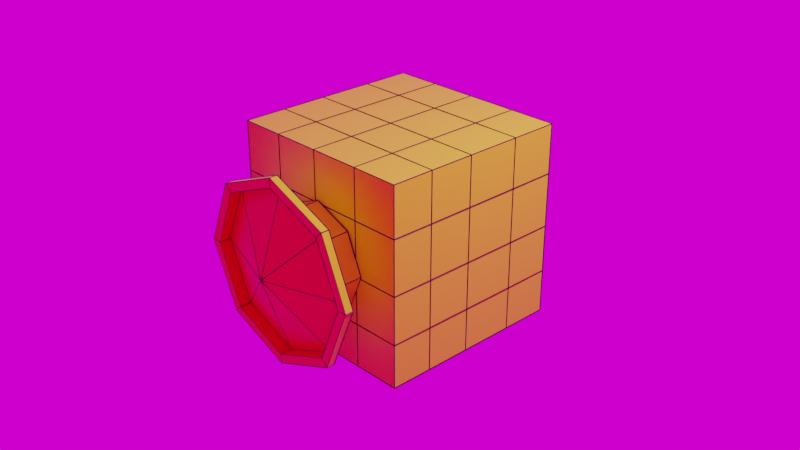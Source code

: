 # Source: forme-3.blend  (saved by Blender 3.5.10; exported with 4.5.12 LTS)
import bpy
from mathutils import Matrix  # noqa: F401  (used for matrix-valued properties, if any)

bpy.ops.wm.read_factory_settings(use_empty=True)
scene = bpy.context.scene
scene.name = 'Scene'

# ---- collections
col_collection = bpy.data.collections.new('Collection'); scene.collection.children.link(col_collection)

# ---- images (referenced by path relative to the original .blend; pixels are not part of the script)
import os
ASSET_DIR = os.environ.get("B2B_ASSET_DIR", "")  # directory of the original .blend (textures are referenced by path, not embedded)
HERE = os.path.dirname(os.path.abspath(__file__))  # packed textures are extracted next to this script under _unpacked/

def load_image(name, relpath, width, height, colorspace="sRGB"):
    """Load a texture the original file referenced (path relative to the .blend, or extracted next to this script)."""
    p = next((c for c in (os.path.join(HERE, relpath), os.path.join(ASSET_DIR, relpath)) if relpath and os.path.exists(c)), "")
    if p:
        img = bpy.data.images.load(p, check_existing=True)
        img.name = name
    else:  # same state as the original file: an image datablock whose file is absent (Cycles renders it pink)
        img = bpy.data.images.new(name, width, height)
        img.source = "FILE"
        img.filepath = "//" + (relpath or name)
    img.colorspace_settings.name = colorspace
    return img
img_environment_verge3d_hdr = load_image('environment verge3d.hdr', 'environment verge3d.hdr', 1024, 1024, 'Linear Rec.709')

# ---- materials (node trees are filled in below, after node groups)
mat_cube_cut = bpy.data.materials.new('cube.cut')
mat_cube_cut.use_transparent_shadow = False
mat_cubeopaque_22 = bpy.data.materials.new('cubeopaque 22')
mat_cubeopaque_22.use_transparent_shadow = False

# ---- material node trees
mat_cube_cut.use_nodes = True; mat_cube_cut.node_tree.nodes.clear()
_N = mat_cube_cut.node_tree.nodes; _L = mat_cube_cut.node_tree.links
n0 = _N.new('ShaderNodeBsdfPrincipled'); n0.name = 'Principled BSDF'; n0.location = (10, 300)
n0.distribution = 'GGX'
n0.subsurface_method = 'RANDOM_WALK_SKIN'
n0.inputs[0].default_value = (0.8, 0.7959, 0.003092, 1.0)
n0.inputs[3].default_value = 1.45
n0.inputs[27].default_value = (0.0, 0.0, 0.0, 1.0)
n0.inputs[28].default_value = 1.0
n1 = _N.new('ShaderNodeOutputMaterial'); n1.name = 'Material Output'; n1.location = (300, 300)
_L.new(n0.outputs[0], n1.inputs[0])
n1.is_active_output = True
mat_cubeopaque_22.use_nodes = True; mat_cubeopaque_22.node_tree.nodes.clear()
_N = mat_cubeopaque_22.node_tree.nodes; _L = mat_cubeopaque_22.node_tree.links
n0 = _N.new('ShaderNodeBsdfPrincipled'); n0.name = 'Principled BSDF'; n0.location = (10, 300)
n0.distribution = 'GGX'
n0.subsurface_method = 'RANDOM_WALK_SKIN'
n0.inputs[0].default_value = (0.0002394, 0.0004285, 0.0005154, 1.0)
n0.inputs[3].default_value = 1.45
n0.inputs[27].default_value = (0.0, 0.0, 0.0, 1.0)
n0.inputs[28].default_value = 1.0
n1 = _N.new('ShaderNodeOutputMaterial'); n1.name = 'Material Output'; n1.location = (300, 300)
_L.new(n0.outputs[0], n1.inputs[0])
n1.is_active_output = True

# ---- world
world_world = bpy.data.worlds.new('World'); scene.world = world_world
world_world.use_nodes = True; world_world.node_tree.nodes.clear()
_N = world_world.node_tree.nodes; _L = world_world.node_tree.links
n0 = _N.new('ShaderNodeOutputWorld'); n0.name = 'World Output'; n0.location = (300, 300)
n1 = _N.new('ShaderNodeBackground'); n1.name = 'Background'; n1.location = (10, 300)
n2 = _N.new('ShaderNodeTexImage'); n2.name = 'Image Texture'; n2.location = (-280, 280)
n2.image = img_environment_verge3d_hdr
_L.new(n1.outputs[0], n0.inputs[0])
_L.new(n2.outputs[0], n1.inputs[0])
n0.is_active_output = True
world_world.color = (0.05088, 0.05088, 0.05088)
world_world.use_sun_shadow = False
world_world.sun_shadow_jitter_overblur = 0.0

# ---- cameras
cam_camera = bpy.data.cameras.new('Camera')
cam_camera.clip_end = 100.0
cam_camera.ortho_scale = 7.314

# ---- lights
light_light = bpy.data.lights.new('Light', 'POINT')
light_light.transmission_factor = 0.0
light_light.energy = 1000.0
light_light.shadow_soft_size = 0.1
light_light.shadow_maximum_resolution = 0.006
light_light.use_absolute_resolution = True

# ---- meshes
me_cube_001 = bpy.data.meshes.new('Cube.001')
me_cube_001.from_pydata([(-1.0, -1.0, -1.0), (-1.0, -1.0, 1.0), (-1.0, 1.0, -1.0), (-1.0, 1.0, 1.0), (1.0, -1.0, -1.0), (1.0, -1.0, 1.0), (1.0, 1.0, -1.0), (1.0, 1.0, 1.0), (-0.5319, 1.0, -1.0), (-0.5319, 1.0, 1.0), (-0.5319, -1.0, -1.0), (-0.5319, -1.0, 1.0), (-0.03191, 1.0, 1.0), (-0.03191, -1.0, -1.0), (-0.03191, 1.0, -1.0), (-0.03191, -1.0, 1.0), (0.5055, 1.0, 1.0), (0.5055, -1.0, -1.0), (0.5055, 1.0, -1.0), (0.5055, -1.0, 1.0), (-1.0, -1.0, 0.495), (-1.0, 1.0, 0.495), (1.0, 1.0, 0.495), (1.0, -1.0, 0.495), (-0.5319, -1.0, 0.495), (-0.5319, 1.0, 0.495), (-0.03191, -1.0, 0.495), (-0.03191, 1.0, 0.495), (0.5055, -1.0, 0.495), (0.5055, 1.0, 0.495), (-1.0, 1.0, -0.05989), (1.0, 1.0, -0.05989), (1.0, -1.0, -0.05989), (-0.5319, -1.0, -0.05989), (-0.5319, 1.0, -0.05989), (-0.03191, -1.0, -0.05989), (-0.03191, 1.0, -0.05989), (0.5055, -1.0, -0.05989), (0.5055, 1.0, -0.05989), (-1.0, -1.0, -0.05989), (-1.0, 1.0, -0.5503), (1.0, 1.0, -0.5503), (1.0, -1.0, -0.5503), (-0.5319, -1.0, -0.5503), (-0.5319, 1.0, -0.5503), (-0.03191, -1.0, -0.5503), (-0.03191, 1.0, -0.5503), (0.5055, -1.0, -0.5503), (0.5055, 1.0, -0.5503), (-1.0, -1.0, -0.5503), (-1.0, 0.4956, -1.0), (-1.0, 0.4956, 1.0), (1.0, 0.4956, -1.0), (1.0, 0.4956, 1.0), (-0.5319, 0.4956, 1.0), (-0.5319, 0.4956, -1.0), (-0.03191, 0.4956, 1.0), (-0.03191, 0.4956, -1.0), (0.5055, 0.4956, 1.0), (0.5055, 0.4956, -1.0), (1.0, 0.4956, 0.495), (-1.0, 0.4956, 0.495), (-1.0, 0.4956, -0.05989), (1.0, 0.4956, -0.05989), (1.0, 0.4956, -0.5503), (-1.0, 0.4956, -0.5503), (-1.0, -0.0804, -1.0), (1.0, -0.0804, 1.0), (-0.5319, -0.0804, 1.0), (-0.5319, -0.0804, -1.0), (-0.03191, -0.0804, 1.0), (-0.03191, -0.0804, -1.0), (0.5055, -0.0804, 1.0), (0.5055, -0.0804, -1.0), (1.0, -0.0804, 0.495), (1.0, -0.0804, -0.05989), (1.0, -0.0804, -0.5503), (-1.0, -0.0804, 1.0), (1.0, -0.0804, -1.0), (-1.0, -0.0804, 0.495), (-1.0, -0.0804, -0.05989), (-1.0, -0.0804, -0.5503), (-1.0, -0.5602, -1.0), (1.0, -0.5602, 1.0), (-0.5319, -0.5602, 1.0), (-0.5319, -0.5602, -1.0), (-0.03191, -0.5602, 1.0), (-0.03191, -0.5602, -1.0), (0.5055, -0.5602, 1.0), (0.5055, -0.5602, -1.0), (1.0, -0.5602, 0.495), (1.0, -0.5602, -0.05989), (1.0, -0.5602, -0.5503), (-1.0, -0.5602, 1.0), (1.0, -0.5602, -1.0), (-1.0, -0.5602, 0.495), (-1.0, -0.5602, -0.05989), (-1.0, -0.5602, -0.5503)], [], [(61, 51, 3, 21), (29, 16, 7, 22), (90, 83, 5, 23), (24, 11, 1, 20), (89, 94, 4, 17), (84, 93, 1, 11), (86, 84, 11, 15), (82, 85, 10, 0), (26, 15, 11, 24), (21, 3, 9, 25), (28, 19, 15, 26), (88, 86, 15, 19), (85, 87, 13, 10), (25, 9, 12, 27), (83, 88, 19, 5), (23, 5, 19, 28), (87, 89, 17, 13), (27, 12, 16, 29), (36, 27, 29, 38), (32, 23, 28, 37), (34, 25, 27, 36), (37, 28, 26, 35), (30, 21, 25, 34), (35, 26, 24, 33), (33, 24, 20, 39), (91, 90, 23, 32), (38, 29, 22, 31), (62, 61, 21, 30), (65, 62, 30, 40), (48, 38, 31, 41), (92, 91, 32, 42), (43, 33, 39, 49), (45, 35, 33, 43), (40, 30, 34, 44), (47, 37, 35, 45), (44, 34, 36, 46), (42, 32, 37, 47), (46, 36, 38, 48), (14, 46, 48, 18), (4, 42, 47, 17), (8, 44, 46, 14), (17, 47, 45, 13), (2, 40, 44, 8), (13, 45, 43, 10), (10, 43, 49, 0), (94, 92, 42, 4), (18, 48, 41, 6), (50, 65, 40, 2), (66, 81, 65, 50), (6, 41, 64, 52), (41, 31, 63, 64), (81, 80, 62, 65), (80, 79, 61, 62), (31, 22, 60, 63), (14, 18, 59, 57), (7, 16, 58, 53), (8, 14, 57, 55), (16, 12, 56, 58), (2, 8, 55, 50), (12, 9, 54, 56), (9, 3, 51, 54), (18, 6, 52, 59), (22, 7, 53, 60), (79, 77, 51, 61), (95, 93, 77, 79), (96, 95, 79, 80), (97, 96, 80, 81), (82, 97, 81, 66), (52, 64, 76, 78), (64, 63, 75, 76), (63, 60, 74, 75), (57, 59, 73, 71), (53, 58, 72, 67), (55, 57, 71, 69), (58, 56, 70, 72), (50, 55, 69, 66), (56, 54, 68, 70), (54, 51, 77, 68), (59, 52, 78, 73), (60, 53, 67, 74), (0, 49, 97, 82), (49, 39, 96, 97), (39, 20, 95, 96), (20, 1, 93, 95), (78, 76, 92, 94), (76, 75, 91, 92), (75, 74, 90, 91), (71, 73, 89, 87), (67, 72, 88, 83), (69, 71, 87, 85), (72, 70, 86, 88), (66, 69, 85, 82), (70, 68, 84, 86), (68, 77, 93, 84), (73, 78, 94, 89), (74, 67, 83, 90)])
_uv = me_cube_001.uv_layers.new(name='UVMap')
_uv.uv.foreach_set('vector', [0.5619, 0.187, 0.625, 0.187, 0.625, 0.25, 0.5619, 0.25, 0.5619, 0.4382, 0.625, 0.4382, 0.625, 0.5, 0.5619, 0.5, 0.5619, 0.695, 0.625, 0.695, 0.625, 0.75, 0.5619, 0.75, 0.5619, 0.9415, 0.625, 0.9415, 0.625, 1.0, 0.5619, 1.0, 0.3132, 0.695, 0.375, 0.695, 0.375, 0.75, 0.3132, 0.75, 0.8165, 0.695, 0.875, 0.695, 0.875, 0.75, 0.8165, 0.75, 0.754, 0.695, 0.8165, 0.695, 0.8165, 0.75, 0.754, 0.75, 0.125, 0.695, 0.1835, 0.695, 0.1835, 0.75, 0.125, 0.75, 0.5619, 0.879, 0.625, 0.879, 0.625, 0.9415, 0.5619, 0.9415, 0.5619, 0.25, 0.625, 0.25, 0.625, 0.3085, 0.5619, 0.3085, 0.5619, 0.8118, 0.625, 0.8118, 0.625, 0.879, 0.5619, 0.879, 0.6868, 0.695, 0.754, 0.695, 0.754, 0.75, 0.6868, 0.75, 0.1835, 0.695, 0.246, 0.695, 0.246, 0.75, 0.1835, 0.75, 0.5619, 0.3085, 0.625, 0.3085, 0.625, 0.371, 0.5619, 0.371, 0.625, 0.695, 0.6868, 0.695, 0.6868, 0.75, 0.625, 0.75, 0.5619, 0.75, 0.625, 0.75, 0.625, 0.8118, 0.5619, 0.8118, 0.246, 0.695, 0.3132, 0.695, 0.3132, 0.75, 0.246, 0.75, 0.5619, 0.371, 0.625, 0.371, 0.625, 0.4382, 0.5619, 0.4382, 0.4925, 0.371, 0.5619, 0.371, 0.5619, 0.4382, 0.4925, 0.4382, 0.4925, 0.75, 0.5619, 0.75, 0.5619, 0.8118, 0.4925, 0.8118, 0.4925, 0.3085, 0.5619, 0.3085, 0.5619, 0.371, 0.4925, 0.371, 0.4925, 0.8118, 0.5619, 0.8118, 0.5619, 0.879, 0.4925, 0.879, 0.4925, 0.25, 0.5619, 0.25, 0.5619, 0.3085, 0.4925, 0.3085, 0.4925, 0.879, 0.5619, 0.879, 0.5619, 0.9415, 0.4925, 0.9415, 0.4925, 0.9415, 0.5619, 0.9415, 0.5619, 1.0, 0.4925, 1.0, 0.4925, 0.695, 0.5619, 0.695, 0.5619, 0.75, 0.4925, 0.75, 0.4925, 0.4382, 0.5619, 0.4382, 0.5619, 0.5, 0.4925, 0.5, 0.4925, 0.187, 0.5619, 0.187, 0.5619, 0.25, 0.4925, 0.25, 0.4312, 0.187, 0.4925, 0.187, 0.4925, 0.25, 0.4312, 0.25, 0.4312, 0.4382, 0.4925, 0.4382, 0.4925, 0.5, 0.4312, 0.5, 0.4312, 0.695, 0.4925, 0.695, 0.4925, 0.75, 0.4312, 0.75, 0.4312, 0.9415, 0.4925, 0.9415, 0.4925, 1.0, 0.4312, 1.0, 0.4312, 0.879, 0.4925, 0.879, 0.4925, 0.9415, 0.4312, 0.9415, 0.4312, 0.25, 0.4925, 0.25, 0.4925, 0.3085, 0.4312, 0.3085, 0.4312, 0.8118, 0.4925, 0.8118, 0.4925, 0.879, 0.4312, 0.879, 0.4312, 0.3085, 0.4925, 0.3085, 0.4925, 0.371, 0.4312, 0.371, 0.4312, 0.75, 0.4925, 0.75, 0.4925, 0.8118, 0.4312, 0.8118, 0.4312, 0.371, 0.4925, 0.371, 0.4925, 0.4382, 0.4312, 0.4382, 0.375, 0.371, 0.4312, 0.371, 0.4312, 0.4382, 0.375, 0.4382, 0.375, 0.75, 0.4312, 0.75, 0.4312, 0.8118, 0.375, 0.8118, 0.375, 0.3085, 0.4312, 0.3085, 0.4312, 0.371, 0.375, 0.371, 0.375, 0.8118, 0.4312, 0.8118, 0.4312, 0.879, 0.375, 0.879, 0.375, 0.25, 0.4312, 0.25, 0.4312, 0.3085, 0.375, 0.3085, 0.375, 0.879, 0.4312, 0.879, 0.4312, 0.9415, 0.375, 0.9415, 0.375, 0.9415, 0.4312, 0.9415, 0.4312, 1.0, 0.375, 1.0, 0.375, 0.695, 0.4312, 0.695, 0.4312, 0.75, 0.375, 0.75, 0.375, 0.4382, 0.4312, 0.4382, 0.4312, 0.5, 0.375, 0.5, 0.375, 0.187, 0.4312, 0.187, 0.4312, 0.25, 0.375, 0.25, 0.375, 0.115, 0.4312, 0.1149, 0.4312, 0.187, 0.375, 0.187, 0.375, 0.5, 0.4312, 0.5, 0.4312, 0.563, 0.375, 0.563, 0.4312, 0.5, 0.4925, 0.5, 0.4925, 0.563, 0.4312, 0.563, 0.4312, 0.1149, 0.4925, 0.1149, 0.4925, 0.187, 0.4312, 0.187, 0.4925, 0.1149, 0.5619, 0.1149, 0.5619, 0.187, 0.4925, 0.187, 0.4925, 0.5, 0.5619, 0.5, 0.5619, 0.563, 0.4925, 0.563, 0.246, 0.5, 0.3132, 0.5, 0.3132, 0.563, 0.246, 0.563, 0.625, 0.5, 0.6868, 0.5, 0.6868, 0.563, 0.625, 0.563, 0.1835, 0.5, 0.246, 0.5, 0.246, 0.563, 0.1835, 0.563, 0.6868, 0.5, 0.754, 0.5, 0.754, 0.563, 0.6868, 0.563, 0.125, 0.5, 0.1835, 0.5, 0.1835, 0.563, 0.125, 0.563, 0.754, 0.5, 0.8165, 0.5, 0.8165, 0.563, 0.754, 0.563, 0.8165, 0.5, 0.875, 0.5, 0.875, 0.563, 0.8165, 0.563, 0.3132, 0.5, 0.375, 0.5, 0.375, 0.563, 0.3132, 0.563, 0.5619, 0.5, 0.625, 0.5, 0.625, 0.563, 0.5619, 0.563, 0.5619, 0.1149, 0.625, 0.1149, 0.625, 0.187, 0.5619, 0.187, 0.5619, 0.05498, 0.625, 0.05498, 0.625, 0.1149, 0.5619, 0.1149, 0.4925, 0.05498, 0.5619, 0.05498, 0.5619, 0.1149, 0.4925, 0.1149, 0.4312, 0.05498, 0.4925, 0.05498, 0.4925, 0.1149, 0.4312, 0.1149, 0.375, 0.05498, 0.4312, 0.05498, 0.4312, 0.1149, 0.375, 0.115, 0.375, 0.563, 0.4312, 0.563, 0.4312, 0.6351, 0.375, 0.635, 0.4312, 0.563, 0.4925, 0.563, 0.4925, 0.635, 0.4312, 0.6351, 0.4925, 0.563, 0.5619, 0.563, 0.5619, 0.635, 0.4925, 0.635, 0.246, 0.563, 0.3132, 0.563, 0.3132, 0.6351, 0.246, 0.635, 0.625, 0.563, 0.6868, 0.563, 0.6868, 0.635, 0.625, 0.635, 0.1835, 0.563, 0.246, 0.563, 0.246, 0.635, 0.1835, 0.635, 0.6868, 0.563, 0.754, 0.563, 0.754, 0.6351, 0.6868, 0.635, 0.125, 0.563, 0.1835, 0.563, 0.1835, 0.635, 0.125, 0.635, 0.754, 0.563, 0.8165, 0.563, 0.8165, 0.635, 0.754, 0.6351, 0.8165, 0.563, 0.875, 0.563, 0.875, 0.635, 0.8165, 0.635, 0.3132, 0.563, 0.375, 0.563, 0.375, 0.635, 0.3132, 0.6351, 0.5619, 0.563, 0.625, 0.563, 0.625, 0.635, 0.5619, 0.635, 0.375, 0.0, 0.4312, 0.0, 0.4312, 0.05498, 0.375, 0.05498, 0.4312, 0.0, 0.4925, 0.0, 0.4925, 0.05498, 0.4312, 0.05498, 0.4925, 0.0, 0.5619, 0.0, 0.5619, 0.05498, 0.4925, 0.05498, 0.5619, 0.0, 0.625, 0.0, 0.625, 0.05498, 0.5619, 0.05498, 0.375, 0.635, 0.4312, 0.6351, 0.4312, 0.695, 0.375, 0.695, 0.4312, 0.6351, 0.4925, 0.635, 0.4925, 0.695, 0.4312, 0.695, 0.4925, 0.635, 0.5619, 0.635, 0.5619, 0.695, 0.4925, 0.695, 0.246, 0.635, 0.3132, 0.6351, 0.3132, 0.695, 0.246, 0.695, 0.625, 0.635, 0.6868, 0.635, 0.6868, 0.695, 0.625, 0.695, 0.1835, 0.635, 0.246, 0.635, 0.246, 0.695, 0.1835, 0.695, 0.6868, 0.635, 0.754, 0.6351, 0.754, 0.695, 0.6868, 0.695, 0.125, 0.635, 0.1835, 0.635, 0.1835, 0.695, 0.125, 0.695, 0.754, 0.6351, 0.8165, 0.635, 0.8165, 0.695, 0.754, 0.695, 0.8165, 0.635, 0.875, 0.635, 0.875, 0.695, 0.8165, 0.695, 0.3132, 0.6351, 0.375, 0.635, 0.375, 0.695, 0.3132, 0.695, 0.5619, 0.635, 0.625, 0.635, 0.625, 0.695, 0.5619, 0.695])
me_cube_001.materials.append(mat_cube_cut)
me_cube_001.update()
me_torus_001 = bpy.data.meshes.new('Torus.001')
me_torus_001.from_pydata([(1.25, 0.0, 0.0), (1.217, 0.0, 0.125), (1.125, 0.0, 0.2165), (1.0, 0.0, 0.25), (0.875, 0.0, 0.2165), (0.7835, 0.0, 0.125), (0.75, 0.0, 3.062e-17), (0.7835, 0.0, -0.125), (0.875, 0.0, -0.2165), (1.0, 0.0, -0.25), (1.125, 0.0, -0.2165), (1.217, 0.0, -0.125), (0.8839, 0.8839, 0.0), (0.8602, 0.8602, 0.125), (0.7955, 0.7955, 0.2165), (0.7071, 0.7071, 0.25), (0.6187, 0.6187, 0.2165), (0.554, 0.554, 0.125), (0.5303, 0.5303, 3.062e-17), (0.554, 0.554, -0.125), (0.6187, 0.6187, -0.2165), (0.7071, 0.7071, -0.25), (0.7955, 0.7955, -0.2165), (0.8602, 0.8602, -0.125), (9.437e-08, 1.25, 0.0), (9.184e-08, 1.217, 0.125), (8.494e-08, 1.125, 0.2165), (7.55e-08, 1.0, 0.25), (6.606e-08, 0.875, 0.2165), (5.915e-08, 0.7835, 0.125), (5.662e-08, 0.75, 3.062e-17), (5.915e-08, 0.7835, -0.125), (6.606e-08, 0.875, -0.2165), (7.55e-08, 1.0, -0.25), (8.494e-08, 1.125, -0.2165), (9.184e-08, 1.217, -0.125), (-0.8839, 0.8839, 0.0), (-0.8602, 0.8602, 0.125), (-0.7955, 0.7955, 0.2165), (-0.7071, 0.7071, 0.25), (-0.6187, 0.6187, 0.2165), (-0.554, 0.554, 0.125), (-0.5303, 0.5303, 3.062e-17), (-0.554, 0.554, -0.125), (-0.6187, 0.6187, -0.2165), (-0.7071, 0.7071, -0.25), (-0.7955, 0.7955, -0.2165), (-0.8602, 0.8602, -0.125), (-1.25, 1.093e-07, 0.0), (-1.217, 1.064e-07, 0.125), (-1.125, 9.835e-08, 0.2165), (-1.0, 8.742e-08, 0.25), (-0.875, 7.649e-08, 0.2165), (-0.7835, 6.85e-08, 0.125), (-0.75, 6.557e-08, 3.062e-17), (-0.7835, 6.85e-08, -0.125), (-0.875, 7.649e-08, -0.2165), (-1.0, 8.742e-08, -0.25), (-1.125, 9.835e-08, -0.2165), (-1.217, 1.064e-07, -0.125), (-0.8839, -0.8839, 0.0), (-0.8602, -0.8602, 0.125), (-0.7955, -0.7955, 0.2165), (-0.7071, -0.7071, 0.25), (-0.6187, -0.6187, 0.2165), (-0.554, -0.554, 0.125), (-0.5303, -0.5303, 3.062e-17), (-0.554, -0.554, -0.125), (-0.6187, -0.6187, -0.2165), (-0.7071, -0.7071, -0.25), (-0.7955, -0.7955, -0.2165), (-0.8602, -0.8602, -0.125), (9.437e-08, -1.25, 0.0), (9.184e-08, -1.217, 0.125), (8.494e-08, -1.125, 0.2165), (7.55e-08, -1.0, 0.25), (6.606e-08, -0.875, 0.2165), (5.915e-08, -0.7835, 0.125), (5.662e-08, -0.75, 3.062e-17), (5.915e-08, -0.7835, -0.125), (6.606e-08, -0.875, -0.2165), (7.55e-08, -1.0, -0.25), (8.494e-08, -1.125, -0.2165), (9.184e-08, -1.217, -0.125), (0.8839, -0.8839, 0.0), (0.8602, -0.8602, 0.125), (0.7955, -0.7955, 0.2165), (0.7071, -0.7071, 0.25), (0.6187, -0.6187, 0.2165), (0.554, -0.554, 0.125), (0.5303, -0.5303, 3.062e-17), (0.554, -0.554, -0.125), (0.6187, -0.6187, -0.2165), (0.7071, -0.7071, -0.25), (0.7955, -0.7955, -0.2165), (0.8602, -0.8602, -0.125)], [], [(0, 12, 13, 1), (1, 13, 14, 2), (2, 14, 15, 3), (3, 15, 16, 4), (4, 16, 17, 5), (5, 17, 18, 6), (6, 18, 19, 7), (7, 19, 20, 8), (8, 20, 21, 9), (9, 21, 22, 10), (10, 22, 23, 11), (11, 23, 12, 0), (12, 24, 25, 13), (13, 25, 26, 14), (14, 26, 27, 15), (15, 27, 28, 16), (16, 28, 29, 17), (17, 29, 30, 18), (18, 30, 31, 19), (19, 31, 32, 20), (20, 32, 33, 21), (21, 33, 34, 22), (22, 34, 35, 23), (23, 35, 24, 12), (24, 36, 37, 25), (25, 37, 38, 26), (26, 38, 39, 27), (27, 39, 40, 28), (28, 40, 41, 29), (29, 41, 42, 30), (30, 42, 43, 31), (31, 43, 44, 32), (32, 44, 45, 33), (33, 45, 46, 34), (34, 46, 47, 35), (35, 47, 36, 24), (36, 48, 49, 37), (37, 49, 50, 38), (38, 50, 51, 39), (39, 51, 52, 40), (40, 52, 53, 41), (41, 53, 54, 42), (42, 54, 55, 43), (43, 55, 56, 44), (44, 56, 57, 45), (45, 57, 58, 46), (46, 58, 59, 47), (47, 59, 48, 36), (48, 60, 61, 49), (49, 61, 62, 50), (50, 62, 63, 51), (51, 63, 64, 52), (52, 64, 65, 53), (53, 65, 66, 54), (54, 66, 67, 55), (55, 67, 68, 56), (56, 68, 69, 57), (57, 69, 70, 58), (58, 70, 71, 59), (59, 71, 60, 48), (60, 72, 73, 61), (61, 73, 74, 62), (62, 74, 75, 63), (63, 75, 76, 64), (64, 76, 77, 65), (65, 77, 78, 66), (66, 78, 79, 67), (67, 79, 80, 68), (68, 80, 81, 69), (69, 81, 82, 70), (70, 82, 83, 71), (71, 83, 72, 60), (72, 84, 85, 73), (73, 85, 86, 74), (74, 86, 87, 75), (75, 87, 88, 76), (76, 88, 89, 77), (77, 89, 90, 78), (78, 90, 91, 79), (79, 91, 92, 80), (80, 92, 93, 81), (81, 93, 94, 82), (82, 94, 95, 83), (83, 95, 84, 72), (84, 0, 1, 85), (85, 1, 2, 86), (86, 2, 3, 87), (87, 3, 4, 88), (88, 4, 5, 89), (89, 5, 6, 90), (90, 6, 7, 91), (91, 7, 8, 92), (92, 8, 9, 93), (93, 9, 10, 94), (94, 10, 11, 95), (95, 11, 0, 84)])
_uv = me_torus_001.uv_layers.new(name='UVMap')
_uv.uv.foreach_set('vector', [0.5, 0.5, 0.625, 0.5, 0.625, 0.5833, 0.5, 0.5833, 0.5, 0.5833, 0.625, 0.5833, 0.625, 0.6667, 0.5, 0.6667, 0.5, 0.6667, 0.625, 0.6667, 0.625, 0.75, 0.5, 0.75, 0.5, 0.75, 0.625, 0.75, 0.625, 0.8333, 0.5, 0.8333, 0.5, 0.8333, 0.625, 0.8333, 0.625, 0.9167, 0.5, 0.9167, 0.5, 0.9167, 0.625, 0.9167, 0.625, 1.0, 0.5, 1.0, 0.5, 2.22e-16, 0.625, 2.22e-16, 0.625, 0.08333, 0.5, 0.08333, 0.5, 0.08333, 0.625, 0.08333, 0.625, 0.1667, 0.5, 0.1667, 0.5, 0.1667, 0.625, 0.1667, 0.625, 0.25, 0.5, 0.25, 0.5, 0.25, 0.625, 0.25, 0.625, 0.3333, 0.5, 0.3333, 0.5, 0.3333, 0.625, 0.3333, 0.625, 0.4167, 0.5, 0.4167, 0.5, 0.4167, 0.625, 0.4167, 0.625, 0.5, 0.5, 0.5, 0.625, 0.5, 0.75, 0.5, 0.75, 0.5833, 0.625, 0.5833, 0.625, 0.5833, 0.75, 0.5833, 0.75, 0.6667, 0.625, 0.6667, 0.625, 0.6667, 0.75, 0.6667, 0.75, 0.75, 0.625, 0.75, 0.625, 0.75, 0.75, 0.75, 0.75, 0.8333, 0.625, 0.8333, 0.625, 0.8333, 0.75, 0.8333, 0.75, 0.9167, 0.625, 0.9167, 0.625, 0.9167, 0.75, 0.9167, 0.75, 1.0, 0.625, 1.0, 0.625, 2.22e-16, 0.75, 2.22e-16, 0.75, 0.08333, 0.625, 0.08333, 0.625, 0.08333, 0.75, 0.08333, 0.75, 0.1667, 0.625, 0.1667, 0.625, 0.1667, 0.75, 0.1667, 0.75, 0.25, 0.625, 0.25, 0.625, 0.25, 0.75, 0.25, 0.75, 0.3333, 0.625, 0.3333, 0.625, 0.3333, 0.75, 0.3333, 0.75, 0.4167, 0.625, 0.4167, 0.625, 0.4167, 0.75, 0.4167, 0.75, 0.5, 0.625, 0.5, 0.75, 0.5, 0.875, 0.5, 0.875, 0.5833, 0.75, 0.5833, 0.75, 0.5833, 0.875, 0.5833, 0.875, 0.6667, 0.75, 0.6667, 0.75, 0.6667, 0.875, 0.6667, 0.875, 0.75, 0.75, 0.75, 0.75, 0.75, 0.875, 0.75, 0.875, 0.8333, 0.75, 0.8333, 0.75, 0.8333, 0.875, 0.8333, 0.875, 0.9167, 0.75, 0.9167, 0.75, 0.9167, 0.875, 0.9167, 0.875, 1.0, 0.75, 1.0, 0.75, 2.22e-16, 0.875, 2.22e-16, 0.875, 0.08333, 0.75, 0.08333, 0.75, 0.08333, 0.875, 0.08333, 0.875, 0.1667, 0.75, 0.1667, 0.75, 0.1667, 0.875, 0.1667, 0.875, 0.25, 0.75, 0.25, 0.75, 0.25, 0.875, 0.25, 0.875, 0.3333, 0.75, 0.3333, 0.75, 0.3333, 0.875, 0.3333, 0.875, 0.4167, 0.75, 0.4167, 0.75, 0.4167, 0.875, 0.4167, 0.875, 0.5, 0.75, 0.5, 0.875, 0.5, 1.0, 0.5, 1.0, 0.5833, 0.875, 0.5833, 0.875, 0.5833, 1.0, 0.5833, 1.0, 0.6667, 0.875, 0.6667, 0.875, 0.6667, 1.0, 0.6667, 1.0, 0.75, 0.875, 0.75, 0.875, 0.75, 1.0, 0.75, 1.0, 0.8333, 0.875, 0.8333, 0.875, 0.8333, 1.0, 0.8333, 1.0, 0.9167, 0.875, 0.9167, 0.875, 0.9167, 1.0, 0.9167, 1.0, 1.0, 0.875, 1.0, 0.875, 2.22e-16, 1.0, 2.22e-16, 1.0, 0.08333, 0.875, 0.08333, 0.875, 0.08333, 1.0, 0.08333, 1.0, 0.1667, 0.875, 0.1667, 0.875, 0.1667, 1.0, 0.1667, 1.0, 0.25, 0.875, 0.25, 0.875, 0.25, 1.0, 0.25, 1.0, 0.3333, 0.875, 0.3333, 0.875, 0.3333, 1.0, 0.3333, 1.0, 0.4167, 0.875, 0.4167, 0.875, 0.4167, 1.0, 0.4167, 1.0, 0.5, 0.875, 0.5, 0.0, 0.5, 0.125, 0.5, 0.125, 0.5833, 0.0, 0.5833, 0.0, 0.5833, 0.125, 0.5833, 0.125, 0.6667, 0.0, 0.6667, 0.0, 0.6667, 0.125, 0.6667, 0.125, 0.75, 0.0, 0.75, 0.0, 0.75, 0.125, 0.75, 0.125, 0.8333, 0.0, 0.8333, 0.0, 0.8333, 0.125, 0.8333, 0.125, 0.9167, 0.0, 0.9167, 0.0, 0.9167, 0.125, 0.9167, 0.125, 1.0, 0.0, 1.0, 0.0, 2.22e-16, 0.125, 2.22e-16, 0.125, 0.08333, 0.0, 0.08333, 0.0, 0.08333, 0.125, 0.08333, 0.125, 0.1667, 0.0, 0.1667, 0.0, 0.1667, 0.125, 0.1667, 0.125, 0.25, 0.0, 0.25, 0.0, 0.25, 0.125, 0.25, 0.125, 0.3333, 0.0, 0.3333, 0.0, 0.3333, 0.125, 0.3333, 0.125, 0.4167, 0.0, 0.4167, 0.0, 0.4167, 0.125, 0.4167, 0.125, 0.5, 0.0, 0.5, 0.125, 0.5, 0.25, 0.5, 0.25, 0.5833, 0.125, 0.5833, 0.125, 0.5833, 0.25, 0.5833, 0.25, 0.6667, 0.125, 0.6667, 0.125, 0.6667, 0.25, 0.6667, 0.25, 0.75, 0.125, 0.75, 0.125, 0.75, 0.25, 0.75, 0.25, 0.8333, 0.125, 0.8333, 0.125, 0.8333, 0.25, 0.8333, 0.25, 0.9167, 0.125, 0.9167, 0.125, 0.9167, 0.25, 0.9167, 0.25, 1.0, 0.125, 1.0, 0.125, 2.22e-16, 0.25, 2.22e-16, 0.25, 0.08333, 0.125, 0.08333, 0.125, 0.08333, 0.25, 0.08333, 0.25, 0.1667, 0.125, 0.1667, 0.125, 0.1667, 0.25, 0.1667, 0.25, 0.25, 0.125, 0.25, 0.125, 0.25, 0.25, 0.25, 0.25, 0.3333, 0.125, 0.3333, 0.125, 0.3333, 0.25, 0.3333, 0.25, 0.4167, 0.125, 0.4167, 0.125, 0.4167, 0.25, 0.4167, 0.25, 0.5, 0.125, 0.5, 0.25, 0.5, 0.375, 0.5, 0.375, 0.5833, 0.25, 0.5833, 0.25, 0.5833, 0.375, 0.5833, 0.375, 0.6667, 0.25, 0.6667, 0.25, 0.6667, 0.375, 0.6667, 0.375, 0.75, 0.25, 0.75, 0.25, 0.75, 0.375, 0.75, 0.375, 0.8333, 0.25, 0.8333, 0.25, 0.8333, 0.375, 0.8333, 0.375, 0.9167, 0.25, 0.9167, 0.25, 0.9167, 0.375, 0.9167, 0.375, 1.0, 0.25, 1.0, 0.25, 2.22e-16, 0.375, 2.22e-16, 0.375, 0.08333, 0.25, 0.08333, 0.25, 0.08333, 0.375, 0.08333, 0.375, 0.1667, 0.25, 0.1667, 0.25, 0.1667, 0.375, 0.1667, 0.375, 0.25, 0.25, 0.25, 0.25, 0.25, 0.375, 0.25, 0.375, 0.3333, 0.25, 0.3333, 0.25, 0.3333, 0.375, 0.3333, 0.375, 0.4167, 0.25, 0.4167, 0.25, 0.4167, 0.375, 0.4167, 0.375, 0.5, 0.25, 0.5, 0.375, 0.5, 0.5, 0.5, 0.5, 0.5833, 0.375, 0.5833, 0.375, 0.5833, 0.5, 0.5833, 0.5, 0.6667, 0.375, 0.6667, 0.375, 0.6667, 0.5, 0.6667, 0.5, 0.75, 0.375, 0.75, 0.375, 0.75, 0.5, 0.75, 0.5, 0.8333, 0.375, 0.8333, 0.375, 0.8333, 0.5, 0.8333, 0.5, 0.9167, 0.375, 0.9167, 0.375, 0.9167, 0.5, 0.9167, 0.5, 1.0, 0.375, 1.0, 0.375, 2.22e-16, 0.5, 2.22e-16, 0.5, 0.08333, 0.375, 0.08333, 0.375, 0.08333, 0.5, 0.08333, 0.5, 0.1667, 0.375, 0.1667, 0.375, 0.1667, 0.5, 0.1667, 0.5, 0.25, 0.375, 0.25, 0.375, 0.25, 0.5, 0.25, 0.5, 0.3333, 0.375, 0.3333, 0.375, 0.3333, 0.5, 0.3333, 0.5, 0.4167, 0.375, 0.4167, 0.375, 0.4167, 0.5, 0.4167, 0.5, 0.5, 0.375, 0.5])
me_torus_001.update()
me_cylinder_001 = bpy.data.meshes.new('Cylinder.001')
me_cylinder_001.from_pydata([(1.855e-11, 1.003, -0.9031), (1.995e-11, 1.003, -0.4302), (0.7094, 0.7094, -0.9031), (0.7096, 0.7096, -0.4302), (1.003, -1.855e-11, -0.9031), (1.003, -1.995e-11, -0.4302), (0.7094, -0.7094, -0.9031), (0.7096, -0.7096, -0.4302), (1.855e-11, -1.003, -0.9031), (1.995e-11, -1.003, -0.4302), (-0.7094, -0.7094, -0.9031), (-0.7096, -0.7096, -0.4302), (-1.003, -1.855e-11, -0.9031), (-1.003, -1.995e-11, -0.4302), (-0.7094, 0.7094, -0.9031), (-0.7096, 0.7096, -0.4302), (0.005546, 0.005546, 1.086), (-1.041e-07, 0.007843, 1.086), (0.007843, -4.507e-08, 1.086), (-0.005546, 0.005546, 1.086), (-0.007843, -4.505e-08, 1.086), (-0.005546, -0.005546, 1.086), (-1.04e-07, -0.007843, 1.086), (0.005546, -0.005546, 1.086), (-0.0007145, 1.697, -0.1333), (1.196, 1.202, -0.1333), (1.692, 0.004919, -0.1333), (1.196, -1.192, -0.1333), (-0.0007145, -1.687, -0.1333), (-1.197, -1.192, -0.1333), (-1.693, 0.004919, -0.1333), (-1.197, 1.202, -0.1333), (-0.001072, 1.7, 0.01521), (1.196, 1.204, 0.01521), (1.691, 0.007379, 0.01521), (1.196, -1.189, 0.01521), (-0.001072, -1.685, 0.01521), (-1.198, -1.189, 0.01521), (-1.693, 0.007379, 0.01521), (-1.198, 1.204, 0.01521), (1.073, 1.082, 0.01521), (-0.001072, 1.527, 0.01521), (-1.075, 1.082, 0.01521), (-1.52, 0.007379, 0.01521), (-1.075, -1.067, 0.01521), (-0.001072, -1.512, 0.01521), (1.073, -1.067, 0.01521), (1.518, 0.007379, 0.01521), (1.073, 1.082, -0.1988), (-0.001072, 1.527, -0.1988), (1.518, 0.007379, -0.1988), (-1.075, 1.082, -0.1988), (-1.52, 0.007379, -0.1988), (-1.075, -1.067, -0.1988), (-0.001072, -1.512, -0.1988), (1.073, -1.067, -0.1988), (0.00126, 0.01936, 0.3099), (-0.002296, 0.02084, 0.3099), (0.002732, 0.01581, 0.3099), (-0.005852, 0.01936, 0.3099), (-0.007324, 0.01581, 0.3099), (-0.005852, 0.01225, 0.3099), (-0.002296, 0.01078, 0.3099), (0.00126, 0.01225, 0.3099)], [], [(0, 1, 3, 2), (2, 3, 5, 4), (4, 5, 7, 6), (6, 7, 9, 8), (8, 9, 11, 10), (10, 11, 13, 12), (12, 13, 15, 14), (14, 15, 1, 0), (0, 2, 4, 6, 8, 10, 12, 14), (16, 17, 19, 20, 21, 22, 23, 18), (15, 13, 30, 31), (5, 3, 25, 26), (11, 9, 28, 29), (1, 15, 31, 24), (3, 1, 24, 25), (7, 5, 26, 27), (13, 11, 29, 30), (9, 7, 27, 28), (31, 30, 38, 39), (29, 28, 36, 37), (27, 26, 34, 35), (25, 24, 32, 33), (24, 31, 39, 32), (30, 29, 37, 38), (28, 27, 35, 36), (26, 25, 33, 34), (41, 42, 51, 49), (33, 32, 41, 40), (32, 39, 42, 41), (39, 38, 43, 42), (38, 37, 44, 43), (37, 36, 45, 44), (36, 35, 46, 45), (35, 34, 47, 46), (34, 33, 40, 47), (49, 51, 59, 57), (40, 41, 49, 48), (46, 47, 50, 55), (44, 45, 54, 53), (42, 43, 52, 51), (47, 40, 48, 50), (45, 46, 55, 54), (43, 44, 53, 52), (56, 57, 59, 60, 61, 62, 63, 58), (48, 49, 57, 56), (55, 50, 58, 63), (53, 54, 62, 61), (51, 52, 60, 59), (50, 48, 56, 58), (54, 55, 63, 62), (52, 53, 61, 60)])
_uv = me_cylinder_001.uv_layers.new(name='UVMap')
_uv.uv.foreach_set('vector', [1.0, 0.5, 1.0, 1.0, 0.875, 1.0, 0.875, 0.5, 0.875, 0.5, 0.875, 1.0, 0.75, 1.0, 0.75, 0.5, 0.75, 0.5, 0.75, 1.0, 0.625, 1.0, 0.625, 0.5, 0.625, 0.5, 0.625, 1.0, 0.5, 1.0, 0.5, 0.5, 0.5, 0.5, 0.5, 1.0, 0.375, 1.0, 0.375, 0.5, 0.375, 0.5, 0.375, 1.0, 0.25, 1.0, 0.25, 0.5, 0.25, 0.5, 0.25, 1.0, 0.125, 1.0, 0.125, 0.5, 0.125, 0.5, 0.125, 1.0, 0.0, 1.0, 0.0, 0.5, 0.75, 0.49, 0.9197, 0.4197, 0.99, 0.25, 0.9197, 0.08029, 0.75, 0.01, 0.5803, 0.08029, 0.51, 0.25, 0.5803, 0.4197, 0.4032, 0.4032, 0.25, 0.4667, 0.09677, 0.4032, 0.0333, 0.25, 0.09677, 0.09677, 0.25, 0.0333, 0.4032, 0.09677, 0.4667, 0.25, 0.125, 1.0, 0.25, 1.0, 0.25, 1.0, 0.125, 1.0, 0.75, 1.0, 0.875, 1.0, 0.875, 1.0, 0.75, 1.0, 0.375, 1.0, 0.5, 1.0, 0.5, 1.0, 0.375, 1.0, 0.0, 1.0, 0.125, 1.0, 0.125, 1.0, 0.0, 1.0, 0.875, 1.0, 1.0, 1.0, 1.0, 1.0, 0.875, 1.0, 0.625, 1.0, 0.75, 1.0, 0.75, 1.0, 0.625, 1.0, 0.25, 1.0, 0.375, 1.0, 0.375, 1.0, 0.25, 1.0, 0.5, 1.0, 0.625, 1.0, 0.625, 1.0, 0.5, 1.0, 0.125, 1.0, 0.25, 1.0, 0.25, 1.0, 0.125, 1.0, 0.375, 1.0, 0.5, 1.0, 0.5, 1.0, 0.375, 1.0, 0.625, 1.0, 0.75, 1.0, 0.75, 1.0, 0.625, 1.0, 0.875, 1.0, 1.0, 1.0, 1.0, 1.0, 0.875, 1.0, 0.0, 1.0, 0.125, 1.0, 0.125, 1.0, 0.0, 1.0, 0.25, 1.0, 0.375, 1.0, 0.375, 1.0, 0.25, 1.0, 0.5, 1.0, 0.625, 1.0, 0.625, 1.0, 0.5, 1.0, 0.75, 1.0, 0.875, 1.0, 0.875, 1.0, 0.75, 1.0, 0.08993, 1.0, 0.1472, 1.0, 0.1472, 1.0, 0.08993, 1.0, 0.875, 1.0, 0.0, 1.0, 0.08993, 1.0, 0.7851, 1.0, 0.0, 1.0, 0.125, 1.0, 0.1472, 1.0, 0.08993, 1.0, 0.125, 1.0, 0.25, 1.0, 0.2614, 1.0, 0.1472, 1.0, 0.25, 1.0, 0.375, 1.0, 0.3786, 1.0, 0.2614, 1.0, 0.375, 1.0, 0.5, 1.0, 0.4964, 1.0, 0.3786, 1.0, 0.5, 1.0, 0.625, 1.0, 0.6136, 1.0, 0.4964, 1.0, 0.625, 1.0, 0.75, 1.0, 0.7278, 1.0, 0.6136, 1.0, 0.75, 1.0, 0.875, 1.0, 0.7851, 1.0, 0.7278, 1.0, 0.08993, 1.0, 0.1472, 1.0, 0.1472, 1.0, 0.08993, 1.0, 0.7851, 1.0, 0.08993, 1.0, 0.08993, 1.0, 0.7851, 1.0, 0.6136, 1.0, 0.7278, 1.0, 0.7278, 1.0, 0.6136, 1.0, 0.3786, 1.0, 0.4964, 1.0, 0.4964, 1.0, 0.3786, 1.0, 0.1472, 1.0, 0.2614, 1.0, 0.2614, 1.0, 0.1472, 1.0, 0.7278, 1.0, 0.7851, 1.0, 0.7851, 1.0, 0.7278, 1.0, 0.4964, 1.0, 0.6136, 1.0, 0.6136, 1.0, 0.4964, 1.0, 0.2614, 1.0, 0.3786, 1.0, 0.3786, 1.0, 0.2614, 1.0, 0.7851, 1.0, 0.08993, 1.0, 0.1472, 1.0, 0.2614, 1.0, 0.3786, 1.0, 0.4964, 1.0, 0.6136, 1.0, 0.7278, 1.0, 0.7851, 1.0, 0.08993, 1.0, 0.08993, 1.0, 0.7851, 1.0, 0.6136, 1.0, 0.7278, 1.0, 0.7278, 1.0, 0.6136, 1.0, 0.3786, 1.0, 0.4964, 1.0, 0.4964, 1.0, 0.3786, 1.0, 0.1472, 1.0, 0.2614, 1.0, 0.2614, 1.0, 0.1472, 1.0, 0.7278, 1.0, 0.7851, 1.0, 0.7851, 1.0, 0.7278, 1.0, 0.4964, 1.0, 0.6136, 1.0, 0.6136, 1.0, 0.4964, 1.0, 0.2614, 1.0, 0.3786, 1.0, 0.3786, 1.0, 0.2614, 1.0])
me_cylinder_001.materials.append(mat_cube_cut)
me_cylinder_001.update()
me_cube_002 = bpy.data.meshes.new('Cube.002')
me_cube_002.from_pydata([(-1.0, -1.0, -1.0), (-1.0, -1.0, 1.0), (-1.0, 1.0, -1.0), (-1.0, 1.0, 1.0), (1.0, -1.0, -1.0), (1.0, -1.0, 1.0), (1.0, 1.0, -1.0), (1.0, 1.0, 1.0), (-0.5319, 1.0, -1.0), (-0.5319, 1.0, 1.0), (-0.5319, -1.0, -1.0), (-0.5319, -1.0, 1.0), (-0.03191, 1.0, 1.0), (-0.03191, -1.0, -1.0), (-0.03191, 1.0, -1.0), (-0.03191, -1.0, 1.0), (0.5055, 1.0, 1.0), (0.5055, -1.0, -1.0), (0.5055, 1.0, -1.0), (0.5055, -1.0, 1.0), (-1.0, -1.0, 0.495), (-1.0, 1.0, 0.495), (1.0, 1.0, 0.495), (1.0, -1.0, 0.495), (-0.5319, -1.0, 0.495), (-0.5319, 1.0, 0.495), (-0.03191, -1.0, 0.495), (-0.03191, 1.0, 0.495), (0.5055, -1.0, 0.495), (0.5055, 1.0, 0.495), (-1.0, 1.0, -0.05989), (1.0, 1.0, -0.05989), (1.0, -1.0, -0.05989), (-0.5319, -1.0, -0.05989), (-0.5319, 1.0, -0.05989), (-0.03191, -1.0, -0.05989), (-0.03191, 1.0, -0.05989), (0.5055, -1.0, -0.05989), (0.5055, 1.0, -0.05989), (-1.0, -1.0, -0.05989), (-1.0, 1.0, -0.5503), (1.0, 1.0, -0.5503), (1.0, -1.0, -0.5503), (-0.5319, -1.0, -0.5503), (-0.5319, 1.0, -0.5503), (-0.03191, -1.0, -0.5503), (-0.03191, 1.0, -0.5503), (0.5055, -1.0, -0.5503), (0.5055, 1.0, -0.5503), (-1.0, -1.0, -0.5503), (-1.0, 0.4956, -1.0), (-1.0, 0.4956, 1.0), (1.0, 0.4956, -1.0), (1.0, 0.4956, 1.0), (-0.5319, 0.4956, 1.0), (-0.5319, 0.4956, -1.0), (-0.03191, 0.4956, 1.0), (-0.03191, 0.4956, -1.0), (0.5055, 0.4956, 1.0), (0.5055, 0.4956, -1.0), (1.0, 0.4956, 0.495), (-1.0, 0.4956, 0.495), (-1.0, 0.4956, -0.05989), (1.0, 0.4956, -0.05989), (1.0, 0.4956, -0.5503), (-1.0, 0.4956, -0.5503), (-1.0, -0.0804, -1.0), (1.0, -0.0804, 1.0), (-0.5319, -0.0804, 1.0), (-0.5319, -0.0804, -1.0), (-0.03191, -0.0804, 1.0), (-0.03191, -0.0804, -1.0), (0.5055, -0.0804, 1.0), (0.5055, -0.0804, -1.0), (1.0, -0.0804, 0.495), (1.0, -0.0804, -0.05989), (1.0, -0.0804, -0.5503), (-1.0, -0.0804, 1.0), (1.0, -0.0804, -1.0), (-1.0, -0.0804, 0.495), (-1.0, -0.0804, -0.05989), (-1.0, -0.0804, -0.5503), (-1.0, -0.5602, -1.0), (1.0, -0.5602, 1.0), (-0.5319, -0.5602, 1.0), (-0.5319, -0.5602, -1.0), (-0.03191, -0.5602, 1.0), (-0.03191, -0.5602, -1.0), (0.5055, -0.5602, 1.0), (0.5055, -0.5602, -1.0), (1.0, -0.5602, 0.495), (1.0, -0.5602, -0.05989), (1.0, -0.5602, -0.5503), (-1.0, -0.5602, 1.0), (1.0, -0.5602, -1.0), (-1.0, -0.5602, 0.495), (-1.0, -0.5602, -0.05989), (-1.0, -0.5602, -0.5503)], [], [(61, 51, 3, 21), (29, 16, 7, 22), (90, 83, 5, 23), (24, 11, 1, 20), (89, 94, 4, 17), (84, 93, 1, 11), (86, 84, 11, 15), (82, 85, 10, 0), (26, 15, 11, 24), (21, 3, 9, 25), (28, 19, 15, 26), (88, 86, 15, 19), (85, 87, 13, 10), (25, 9, 12, 27), (83, 88, 19, 5), (23, 5, 19, 28), (87, 89, 17, 13), (27, 12, 16, 29), (36, 27, 29, 38), (32, 23, 28, 37), (34, 25, 27, 36), (37, 28, 26, 35), (30, 21, 25, 34), (35, 26, 24, 33), (33, 24, 20, 39), (91, 90, 23, 32), (38, 29, 22, 31), (62, 61, 21, 30), (65, 62, 30, 40), (48, 38, 31, 41), (92, 91, 32, 42), (43, 33, 39, 49), (45, 35, 33, 43), (40, 30, 34, 44), (47, 37, 35, 45), (44, 34, 36, 46), (42, 32, 37, 47), (46, 36, 38, 48), (14, 46, 48, 18), (4, 42, 47, 17), (8, 44, 46, 14), (17, 47, 45, 13), (2, 40, 44, 8), (13, 45, 43, 10), (10, 43, 49, 0), (94, 92, 42, 4), (18, 48, 41, 6), (50, 65, 40, 2), (66, 81, 65, 50), (6, 41, 64, 52), (41, 31, 63, 64), (81, 80, 62, 65), (80, 79, 61, 62), (31, 22, 60, 63), (14, 18, 59, 57), (7, 16, 58, 53), (8, 14, 57, 55), (16, 12, 56, 58), (2, 8, 55, 50), (12, 9, 54, 56), (9, 3, 51, 54), (18, 6, 52, 59), (22, 7, 53, 60), (79, 77, 51, 61), (95, 93, 77, 79), (96, 95, 79, 80), (97, 96, 80, 81), (82, 97, 81, 66), (52, 64, 76, 78), (64, 63, 75, 76), (63, 60, 74, 75), (57, 59, 73, 71), (53, 58, 72, 67), (55, 57, 71, 69), (58, 56, 70, 72), (50, 55, 69, 66), (56, 54, 68, 70), (54, 51, 77, 68), (59, 52, 78, 73), (60, 53, 67, 74), (0, 49, 97, 82), (49, 39, 96, 97), (39, 20, 95, 96), (20, 1, 93, 95), (78, 76, 92, 94), (76, 75, 91, 92), (75, 74, 90, 91), (71, 73, 89, 87), (67, 72, 88, 83), (69, 71, 87, 85), (72, 70, 86, 88), (66, 69, 85, 82), (70, 68, 84, 86), (68, 77, 93, 84), (73, 78, 94, 89), (74, 67, 83, 90)])
_uv = me_cube_002.uv_layers.new(name='UVMap')
_uv.uv.foreach_set('vector', [0.5619, 0.187, 0.625, 0.187, 0.625, 0.25, 0.5619, 0.25, 0.5619, 0.4382, 0.625, 0.4382, 0.625, 0.5, 0.5619, 0.5, 0.5619, 0.695, 0.625, 0.695, 0.625, 0.75, 0.5619, 0.75, 0.5619, 0.9415, 0.625, 0.9415, 0.625, 1.0, 0.5619, 1.0, 0.3132, 0.695, 0.375, 0.695, 0.375, 0.75, 0.3132, 0.75, 0.8165, 0.695, 0.875, 0.695, 0.875, 0.75, 0.8165, 0.75, 0.754, 0.695, 0.8165, 0.695, 0.8165, 0.75, 0.754, 0.75, 0.125, 0.695, 0.1835, 0.695, 0.1835, 0.75, 0.125, 0.75, 0.5619, 0.879, 0.625, 0.879, 0.625, 0.9415, 0.5619, 0.9415, 0.5619, 0.25, 0.625, 0.25, 0.625, 0.3085, 0.5619, 0.3085, 0.5619, 0.8118, 0.625, 0.8118, 0.625, 0.879, 0.5619, 0.879, 0.6868, 0.695, 0.754, 0.695, 0.754, 0.75, 0.6868, 0.75, 0.1835, 0.695, 0.246, 0.695, 0.246, 0.75, 0.1835, 0.75, 0.5619, 0.3085, 0.625, 0.3085, 0.625, 0.371, 0.5619, 0.371, 0.625, 0.695, 0.6868, 0.695, 0.6868, 0.75, 0.625, 0.75, 0.5619, 0.75, 0.625, 0.75, 0.625, 0.8118, 0.5619, 0.8118, 0.246, 0.695, 0.3132, 0.695, 0.3132, 0.75, 0.246, 0.75, 0.5619, 0.371, 0.625, 0.371, 0.625, 0.4382, 0.5619, 0.4382, 0.4925, 0.371, 0.5619, 0.371, 0.5619, 0.4382, 0.4925, 0.4382, 0.4925, 0.75, 0.5619, 0.75, 0.5619, 0.8118, 0.4925, 0.8118, 0.4925, 0.3085, 0.5619, 0.3085, 0.5619, 0.371, 0.4925, 0.371, 0.4925, 0.8118, 0.5619, 0.8118, 0.5619, 0.879, 0.4925, 0.879, 0.4925, 0.25, 0.5619, 0.25, 0.5619, 0.3085, 0.4925, 0.3085, 0.4925, 0.879, 0.5619, 0.879, 0.5619, 0.9415, 0.4925, 0.9415, 0.4925, 0.9415, 0.5619, 0.9415, 0.5619, 1.0, 0.4925, 1.0, 0.4925, 0.695, 0.5619, 0.695, 0.5619, 0.75, 0.4925, 0.75, 0.4925, 0.4382, 0.5619, 0.4382, 0.5619, 0.5, 0.4925, 0.5, 0.4925, 0.187, 0.5619, 0.187, 0.5619, 0.25, 0.4925, 0.25, 0.4312, 0.187, 0.4925, 0.187, 0.4925, 0.25, 0.4312, 0.25, 0.4312, 0.4382, 0.4925, 0.4382, 0.4925, 0.5, 0.4312, 0.5, 0.4312, 0.695, 0.4925, 0.695, 0.4925, 0.75, 0.4312, 0.75, 0.4312, 0.9415, 0.4925, 0.9415, 0.4925, 1.0, 0.4312, 1.0, 0.4312, 0.879, 0.4925, 0.879, 0.4925, 0.9415, 0.4312, 0.9415, 0.4312, 0.25, 0.4925, 0.25, 0.4925, 0.3085, 0.4312, 0.3085, 0.4312, 0.8118, 0.4925, 0.8118, 0.4925, 0.879, 0.4312, 0.879, 0.4312, 0.3085, 0.4925, 0.3085, 0.4925, 0.371, 0.4312, 0.371, 0.4312, 0.75, 0.4925, 0.75, 0.4925, 0.8118, 0.4312, 0.8118, 0.4312, 0.371, 0.4925, 0.371, 0.4925, 0.4382, 0.4312, 0.4382, 0.375, 0.371, 0.4312, 0.371, 0.4312, 0.4382, 0.375, 0.4382, 0.375, 0.75, 0.4312, 0.75, 0.4312, 0.8118, 0.375, 0.8118, 0.375, 0.3085, 0.4312, 0.3085, 0.4312, 0.371, 0.375, 0.371, 0.375, 0.8118, 0.4312, 0.8118, 0.4312, 0.879, 0.375, 0.879, 0.375, 0.25, 0.4312, 0.25, 0.4312, 0.3085, 0.375, 0.3085, 0.375, 0.879, 0.4312, 0.879, 0.4312, 0.9415, 0.375, 0.9415, 0.375, 0.9415, 0.4312, 0.9415, 0.4312, 1.0, 0.375, 1.0, 0.375, 0.695, 0.4312, 0.695, 0.4312, 0.75, 0.375, 0.75, 0.375, 0.4382, 0.4312, 0.4382, 0.4312, 0.5, 0.375, 0.5, 0.375, 0.187, 0.4312, 0.187, 0.4312, 0.25, 0.375, 0.25, 0.375, 0.115, 0.4312, 0.1149, 0.4312, 0.187, 0.375, 0.187, 0.375, 0.5, 0.4312, 0.5, 0.4312, 0.563, 0.375, 0.563, 0.4312, 0.5, 0.4925, 0.5, 0.4925, 0.563, 0.4312, 0.563, 0.4312, 0.1149, 0.4925, 0.1149, 0.4925, 0.187, 0.4312, 0.187, 0.4925, 0.1149, 0.5619, 0.1149, 0.5619, 0.187, 0.4925, 0.187, 0.4925, 0.5, 0.5619, 0.5, 0.5619, 0.563, 0.4925, 0.563, 0.246, 0.5, 0.3132, 0.5, 0.3132, 0.563, 0.246, 0.563, 0.625, 0.5, 0.6868, 0.5, 0.6868, 0.563, 0.625, 0.563, 0.1835, 0.5, 0.246, 0.5, 0.246, 0.563, 0.1835, 0.563, 0.6868, 0.5, 0.754, 0.5, 0.754, 0.563, 0.6868, 0.563, 0.125, 0.5, 0.1835, 0.5, 0.1835, 0.563, 0.125, 0.563, 0.754, 0.5, 0.8165, 0.5, 0.8165, 0.563, 0.754, 0.563, 0.8165, 0.5, 0.875, 0.5, 0.875, 0.563, 0.8165, 0.563, 0.3132, 0.5, 0.375, 0.5, 0.375, 0.563, 0.3132, 0.563, 0.5619, 0.5, 0.625, 0.5, 0.625, 0.563, 0.5619, 0.563, 0.5619, 0.1149, 0.625, 0.1149, 0.625, 0.187, 0.5619, 0.187, 0.5619, 0.05498, 0.625, 0.05498, 0.625, 0.1149, 0.5619, 0.1149, 0.4925, 0.05498, 0.5619, 0.05498, 0.5619, 0.1149, 0.4925, 0.1149, 0.4312, 0.05498, 0.4925, 0.05498, 0.4925, 0.1149, 0.4312, 0.1149, 0.375, 0.05498, 0.4312, 0.05498, 0.4312, 0.1149, 0.375, 0.115, 0.375, 0.563, 0.4312, 0.563, 0.4312, 0.6351, 0.375, 0.635, 0.4312, 0.563, 0.4925, 0.563, 0.4925, 0.635, 0.4312, 0.6351, 0.4925, 0.563, 0.5619, 0.563, 0.5619, 0.635, 0.4925, 0.635, 0.246, 0.563, 0.3132, 0.563, 0.3132, 0.6351, 0.246, 0.635, 0.625, 0.563, 0.6868, 0.563, 0.6868, 0.635, 0.625, 0.635, 0.1835, 0.563, 0.246, 0.563, 0.246, 0.635, 0.1835, 0.635, 0.6868, 0.563, 0.754, 0.563, 0.754, 0.6351, 0.6868, 0.635, 0.125, 0.563, 0.1835, 0.563, 0.1835, 0.635, 0.125, 0.635, 0.754, 0.563, 0.8165, 0.563, 0.8165, 0.635, 0.754, 0.6351, 0.8165, 0.563, 0.875, 0.563, 0.875, 0.635, 0.8165, 0.635, 0.3132, 0.563, 0.375, 0.563, 0.375, 0.635, 0.3132, 0.6351, 0.5619, 0.563, 0.625, 0.563, 0.625, 0.635, 0.5619, 0.635, 0.375, 0.0, 0.4312, 0.0, 0.4312, 0.05498, 0.375, 0.05498, 0.4312, 0.0, 0.4925, 0.0, 0.4925, 0.05498, 0.4312, 0.05498, 0.4925, 0.0, 0.5619, 0.0, 0.5619, 0.05498, 0.4925, 0.05498, 0.5619, 0.0, 0.625, 0.0, 0.625, 0.05498, 0.5619, 0.05498, 0.375, 0.635, 0.4312, 0.6351, 0.4312, 0.695, 0.375, 0.695, 0.4312, 0.6351, 0.4925, 0.635, 0.4925, 0.695, 0.4312, 0.695, 0.4925, 0.635, 0.5619, 0.635, 0.5619, 0.695, 0.4925, 0.695, 0.246, 0.635, 0.3132, 0.6351, 0.3132, 0.695, 0.246, 0.695, 0.625, 0.635, 0.6868, 0.635, 0.6868, 0.695, 0.625, 0.695, 0.1835, 0.635, 0.246, 0.635, 0.246, 0.695, 0.1835, 0.695, 0.6868, 0.635, 0.754, 0.6351, 0.754, 0.695, 0.6868, 0.695, 0.125, 0.635, 0.1835, 0.635, 0.1835, 0.695, 0.125, 0.695, 0.754, 0.6351, 0.8165, 0.635, 0.8165, 0.695, 0.754, 0.695, 0.8165, 0.635, 0.875, 0.635, 0.875, 0.695, 0.8165, 0.695, 0.3132, 0.6351, 0.375, 0.635, 0.375, 0.695, 0.3132, 0.695, 0.5619, 0.635, 0.625, 0.635, 0.625, 0.695, 0.5619, 0.695])
me_cube_002.materials.append(mat_cubeopaque_22)
me_cube_002.update()
me_cylinder_003 = bpy.data.meshes.new('Cylinder.003')
me_cylinder_003.from_pydata([(3.373e-10, 0.9955, -0.8968), (-3.002e-10, 1.011, -0.9094), (-9.216e-07, 0.9956, -0.4239), (9.216e-07, 1.011, -0.4364), (0.7039, 0.7039, -0.8968), (0.7149, 0.7149, -0.9094), (0.704, 0.704, -0.4239), (0.7151, 0.7151, -0.4364), (0.9955, 1.408e-10, -0.8968), (1.011, -1.779e-10, -0.9094), (0.9956, 6.424e-06, -0.4239), (1.011, -6.424e-06, -0.4364), (0.7039, -0.7039, -0.8968), (0.7149, -0.7149, -0.9094), (0.704, -0.704, -0.424), (0.7151, -0.7151, -0.4364), (-3.002e-10, -0.9955, -0.8968), (3.373e-10, -1.011, -0.9094), (-9.416e-07, -0.9956, -0.424), (9.417e-07, -1.011, -0.4364), (-0.7039, -0.7039, -0.8968), (-0.7149, -0.7149, -0.9094), (-0.704, -0.704, -0.424), (-0.7151, -0.7151, -0.4364), (-0.9955, -1.779e-10, -0.8968), (-1.011, 1.408e-10, -0.9094), (-0.9956, 6.404e-06, -0.4239), (-1.011, -6.404e-06, -0.4364), (-0.7039, 0.7039, -0.8968), (-0.7149, 0.7149, -0.9094), (-0.704, 0.704, -0.4239), (-0.7151, 0.7151, -0.4364), (0.005546, 0.005546, 1.076), (0.005546, 0.005546, 1.096), (-1.041e-07, 0.007843, 1.076), (-1.041e-07, 0.007843, 1.096), (0.007843, -4.507e-08, 1.076), (0.007843, -4.507e-08, 1.096), (-0.005546, 0.005546, 1.076), (-0.005546, 0.005546, 1.096), (-0.007843, -4.505e-08, 1.076), (-0.007843, -4.505e-08, 1.096), (-0.005546, -0.005546, 1.076), (-0.005546, -0.005546, 1.096), (-1.04e-07, -0.007843, 1.076), (-1.04e-07, -0.007843, 1.096), (0.005546, -0.005546, 1.076), (0.005546, -0.005546, 1.096), (-0.000718, 1.689, -0.1282), (-0.0007111, 1.706, -0.1383), (1.19, 1.195, -0.1283), (1.202, 1.208, -0.1383), (1.683, 0.004943, -0.1283), (1.7, 0.004895, -0.1382), (1.19, -1.186, -0.1284), (1.202, -1.198, -0.1381), (-0.000718, -1.679, -0.1284), (-0.0007111, -1.696, -0.1381), (-1.191, -1.186, -0.1283), (-1.204, -1.198, -0.1382), (-1.684, 0.004943, -0.1283), (-1.702, 0.004895, -0.1382), (-1.191, 1.195, -0.1282), (-1.204, 1.208, -0.1383), (-0.001067, 1.692, 0.008972), (-0.001076, 1.708, 0.02145), (1.19, 1.199, 0.008947), (1.201, 1.21, 0.02148), (1.684, 0.007348, 0.0089), (1.699, 0.00741, 0.02152), (1.19, -1.184, 0.008859), (1.201, -1.195, 0.02156), (-0.001067, -1.677, 0.008847), (-0.001076, -1.693, 0.02158), (-1.192, -1.184, 0.008872), (-1.203, -1.195, 0.02155), (-1.686, 0.007348, 0.008919), (-1.701, 0.00741, 0.02151), (-1.192, 1.199, 0.00896), (-1.203, 1.21, 0.02146), (1.077, 1.086, 0.00717), (1.069, 1.077, 0.02325), (-0.001072, 1.533, 0.00717), (-0.001072, 1.521, 0.02325), (-1.08, 1.086, 0.00717), (-1.071, 1.077, 0.02325), (-1.526, 0.007379, 0.00717), (-1.514, 0.007379, 0.02325), (-1.08, -1.071, 0.00717), (-1.071, -1.063, 0.02325), (-0.001072, -1.518, 0.00717), (-0.001072, -1.506, 0.02325), (1.077, -1.071, 0.00717), (1.069, -1.063, 0.02325), (1.524, 0.007379, 0.00717), (1.512, 0.007379, 0.02325), (1.078, 1.087, -0.206), (1.068, 1.077, -0.1915), (-0.001072, 1.534, -0.206), (-0.001072, 1.52, -0.1915), (1.525, 0.007381, -0.206), (1.511, 0.007377, -0.1915), (-1.08, 1.087, -0.206), (-1.071, 1.077, -0.1915), (-1.527, 0.007381, -0.206), (-1.514, 0.007377, -0.1915), (-1.08, -1.072, -0.206), (-1.071, -1.062, -0.1915), (-0.001072, -1.519, -0.206), (-0.001072, -1.505, -0.1915), (1.078, -1.072, -0.206), (1.068, -1.062, -0.1915), (-0.0001569, 0.01794, 0.3001), (0.002676, 0.02078, 0.3197), (-0.002295, 0.01882, 0.3001), (-0.002297, 0.02285, 0.3197), (0.0007335, 0.0158, 0.3001), (0.004731, 0.01581, 0.3197), (-0.004433, 0.01794, 0.3001), (-0.00727, 0.02078, 0.3197), (-0.005323, 0.0158, 0.3001), (-0.009326, 0.01581, 0.3197), (-0.004439, 0.01366, 0.3001), (-0.007264, 0.01084, 0.3197), (-0.002295, 0.01277, 0.3001), (-0.002297, 0.008789, 0.3197), (-0.0001507, 0.01366, 0.3001), (0.00267, 0.01084, 0.3197), (0.009239, 0.9994, -0.8931), (0.009239, 0.9996, -0.4402), (0.7003, 0.7134, -0.4402), (0.7001, 0.7132, -0.8931), (0.7132, 0.7001, -0.8931), (0.7134, 0.7003, -0.4402), (0.9996, 0.009239, -0.4402), (0.9994, 0.009239, -0.8931), (0.9994, -0.009239, -0.8931), (0.9996, -0.009239, -0.4402), (0.7134, -0.7003, -0.4402), (0.7132, -0.7001, -0.8931), (0.7001, -0.7132, -0.8931), (0.7003, -0.7134, -0.4402), (0.009239, -0.9996, -0.4402), (0.009239, -0.9994, -0.8931), (-0.009239, -0.9994, -0.8931), (-0.009239, -0.9996, -0.4402), (-0.7003, -0.7134, -0.4402), (-0.7001, -0.7132, -0.8931), (-0.7132, -0.7001, -0.8931), (-0.7134, -0.7003, -0.4402), (-0.9996, -0.009239, -0.4402), (-0.9994, -0.009239, -0.8931), (-0.9994, 0.009239, -0.8931), (-0.9996, 0.009239, -0.4402), (-0.7134, 0.7003, -0.4402), (-0.7132, 0.7001, -0.8931), (-0.7001, 0.7132, -0.8931), (-0.7003, 0.7134, -0.4402), (-0.009239, 0.9996, -0.4402), (-0.009239, 0.9994, -0.8931), (1.855e-11, 0.9924, -0.9031), (0.7017, 0.7017, -0.9031), (0.9924, -1.855e-11, -0.9031), (0.7017, -0.7017, -0.9031), (1.855e-11, -0.9924, -0.9031), (-0.7017, -0.7017, -0.9031), (-0.9924, -1.855e-11, -0.9031), (-0.7017, 0.7017, -0.9031), (-0.002108, -0.002108, 1.086), (-1.147e-07, -0.002981, 1.086), (0.002108, -0.002108, 1.086), (0.002981, -1.38e-08, 1.086), (0.002108, 0.002108, 1.086), (-1.146e-07, 0.002981, 1.086), (-0.002108, 0.002108, 1.086), (-0.002981, -1.382e-08, 1.086), (-0.7206, 0.7067, -0.4259), (-1.009, 0.009915, -0.4259), (-1.679, 0.01469, -0.1375), (-1.195, 1.185, -0.1375), (1.009, 0.009914, -0.4259), (0.7206, 0.7067, -0.4259), (1.193, 1.185, -0.1375), (1.678, 0.01469, -0.1375), (-0.7067, -0.7206, -0.4259), (-0.009873, -1.009, -0.4259), (-0.01057, -1.674, -0.1375), (-1.181, -1.189, -0.1375), (-0.009876, 1.009, -0.426), (-0.7066, 0.7206, -0.426), (-1.181, 1.199, -0.1375), (-0.01057, 1.683, -0.1375), (0.7066, 0.7206, -0.426), (0.009863, 1.009, -0.426), (0.009169, 1.683, -0.1375), (1.179, 1.199, -0.1375), (0.7206, -0.7066, -0.4259), (1.009, -0.009822, -0.4259), (1.678, -0.005043, -0.1375), (1.193, -1.175, -0.1375), (-1.009, -0.009823, -0.4259), (-0.7206, -0.7066, -0.4259), (-1.195, -1.175, -0.1375), (-1.679, -0.005044, -0.1375), (0.00986, -1.009, -0.4259), (0.7066, -0.7206, -0.4259), (1.179, -1.189, -0.1375), (0.009166, -1.674, -0.1375), (-1.201, 1.193, -0.1233), (-1.689, 0.01432, -0.1233), (-1.69, 0.01645, 0.005212), (-1.202, 1.195, 0.005212), (-1.188, -1.195, -0.1233), (-0.009978, -1.683, -0.1233), (-0.01029, -1.681, 0.005213), (-1.188, -1.193, 0.005213), (1.2, -1.182, -0.1233), (1.688, -0.004155, -0.1233), (1.687, -0.002026, 0.005212), (1.199, -1.18, 0.005212), (1.187, 1.206, -0.1233), (0.008501, 1.694, -0.1233), (0.008191, 1.696, 0.005213), (1.186, 1.208, 0.005213), (-0.009977, 1.694, -0.1233), (-1.188, 1.206, -0.1233), (-1.188, 1.208, 0.005213), (-0.01029, 1.696, 0.005213), (-1.689, -0.004155, -0.1233), (-1.201, -1.182, -0.1233), (-1.202, -1.18, 0.005212), (-1.69, -0.002027, 0.005212), (0.0085, -1.683, -0.1233), (1.187, -1.195, -0.1233), (1.186, -1.193, 0.005213), (0.008191, -1.681, 0.005213), (1.688, 0.01432, -0.1233), (1.2, 1.193, -0.1233), (1.199, 1.195, 0.005212), (1.687, 0.01645, 0.005212), (-0.01031, 1.523, 0.005212), (-1.066, 1.086, 0.005212), (-1.066, 1.086, -0.1888), (-0.01031, 1.523, -0.1888), (1.178, 1.201, 0.01521), (0.008928, 1.685, 0.01521), (0.008928, 1.533, 0.01521), (1.071, 1.093, 0.01521), (-0.01107, 1.685, 0.01521), (-1.18, 1.201, 0.01521), (-1.073, 1.093, 0.01521), (-0.01107, 1.533, 0.01521), (-1.194, 1.186, 0.01521), (-1.678, 0.01738, 0.01521), (-1.527, 0.01738, 0.01521), (-1.087, 1.079, 0.01521), (-1.678, -0.002621, 0.01521), (-1.194, -1.172, 0.01521), (-1.087, -1.065, 0.01521), (-1.527, -0.002621, 0.01521), (-1.18, -1.186, 0.01521), (-0.01107, -1.67, 0.01521), (-0.01107, -1.519, 0.01521), (-1.073, -1.079, 0.01521), (0.008928, -1.67, 0.01521), (1.178, -1.186, 0.01521), (1.071, -1.079, 0.01521), (0.008928, -1.519, 0.01521), (1.192, -1.172, 0.01521), (1.676, -0.002621, 0.01521), (1.525, -0.002621, 0.01521), (1.085, -1.065, 0.01521), (1.676, 0.01738, 0.01521), (1.192, 1.186, 0.01521), (1.085, 1.079, 0.01521), (1.525, 0.01738, 0.01521), (-0.011, 1.512, -0.1953), (-1.058, 1.079, -0.1953), (-0.003148, 0.03065, 0.3065), (-0.0122, 0.0269, 0.3065), (1.064, 1.086, 0.005212), (0.008167, 1.523, 0.005212), (0.008167, 1.523, -0.1888), (1.064, 1.086, -0.1888), (1.077, -1.058, 0.005212), (1.514, -0.00186, 0.005212), (1.514, -0.00186, -0.1888), (1.077, -1.058, -0.1888), (-1.066, -1.071, 0.005212), (-0.01031, -1.508, 0.005212), (-0.01031, -1.508, -0.1888), (-1.066, -1.071, -0.1888), (-1.079, 1.072, 0.005212), (-1.517, 0.01662, 0.005212), (-1.517, 0.01662, -0.1888), (-1.079, 1.072, -0.1888), (1.514, 0.01662, 0.005212), (1.077, 1.072, 0.005212), (1.077, 1.072, -0.1888), (1.514, 0.01662, -0.1888), (0.008167, -1.508, 0.005212), (1.064, -1.071, 0.005212), (1.064, -1.071, -0.1888), (0.008167, -1.508, -0.1888), (-1.517, -0.00186, 0.005212), (-1.079, -1.058, 0.005212), (-1.079, -1.058, -0.1888), (-1.517, -0.00186, -0.1888), (-0.006394, 0.01171, 0.3099), (-0.002296, 0.01001, 0.3099), (0.001802, 0.01171, 0.3099), (0.0035, 0.01581, 0.3099), (0.001802, 0.01991, 0.3099), (-0.002296, 0.0216, 0.3099), (-0.006394, 0.01991, 0.3099), (-0.008092, 0.01581, 0.3099), (1.056, 1.079, -0.1954), (0.00883, 1.512, -0.1954), (0.007623, 0.02689, 0.3065), (-0.001436, 0.03065, 0.3065), (1.07, -1.05, -0.1954), (1.504, -0.002459, -0.1954), (0.008787, 0.005856, 0.3065), (0.01255, 0.01495, 0.3065), (-1.058, -1.064, -0.1954), (-0.011, -1.498, -0.1954), (-0.01221, 0.004705, 0.3065), (-0.003105, 0.0009351, 0.3065), (-1.072, 1.065, -0.1954), (-1.506, 0.01737, -0.1954), (-0.0134, 0.02568, 0.3065), (-0.01716, 0.01662, 0.3065), (1.504, 0.01737, -0.1954), (1.07, 1.065, -0.1954), (0.01257, 0.01661, 0.3065), (0.008811, 0.02568, 0.3065), (0.008832, -1.498, -0.1954), (1.056, -1.064, -0.1954), (-0.001479, 0.0009376, 0.3065), (0.007624, 0.004708, 0.3065), (-1.506, -0.002458, -0.1954), (-1.072, -1.05, -0.1954), (-0.01714, 0.01494, 0.3065), (-0.01338, 0.005856, 0.3065)], [], [(128, 129, 2, 0), (129, 128, 1, 3), (129, 130, 6, 2), (130, 129, 3, 7), (130, 131, 4, 6), (131, 130, 7, 5), (131, 128, 0, 4), (128, 131, 5, 1), (132, 133, 6, 4), (133, 132, 5, 7), (133, 134, 10, 6), (134, 133, 7, 11), (134, 135, 8, 10), (135, 134, 11, 9), (135, 132, 4, 8), (132, 135, 9, 5), (136, 137, 10, 8), (137, 136, 9, 11), (137, 138, 14, 10), (138, 137, 11, 15), (138, 139, 12, 14), (139, 138, 15, 13), (139, 136, 8, 12), (136, 139, 13, 9), (140, 141, 14, 12), (141, 140, 13, 15), (141, 142, 18, 14), (142, 141, 15, 19), (142, 143, 16, 18), (143, 142, 19, 17), (143, 140, 12, 16), (140, 143, 17, 13), (144, 145, 18, 16), (145, 144, 17, 19), (145, 146, 22, 18), (146, 145, 19, 23), (146, 147, 20, 22), (147, 146, 23, 21), (147, 144, 16, 20), (144, 147, 21, 17), (148, 149, 22, 20), (149, 148, 21, 23), (149, 150, 26, 22), (150, 149, 23, 27), (150, 151, 24, 26), (151, 150, 27, 25), (151, 148, 20, 24), (148, 151, 25, 21), (152, 153, 26, 24), (153, 152, 25, 27), (153, 154, 30, 26), (154, 153, 27, 31), (154, 155, 28, 30), (155, 154, 31, 29), (155, 152, 24, 28), (152, 155, 29, 25), (156, 157, 30, 28), (157, 156, 29, 31), (157, 158, 2, 30), (158, 157, 31, 3), (158, 159, 0, 2), (159, 158, 3, 1), (159, 156, 28, 0), (156, 159, 1, 29), (160, 161, 4, 0), (161, 160, 1, 5), (161, 162, 8, 4), (162, 161, 5, 9), (162, 163, 12, 8), (163, 162, 9, 13), (163, 164, 16, 12), (164, 163, 13, 17), (164, 165, 20, 16), (165, 164, 17, 21), (165, 166, 24, 20), (166, 165, 21, 25), (166, 167, 28, 24), (167, 166, 25, 29), (167, 160, 0, 28), (160, 167, 29, 1), (168, 169, 34, 32), (169, 168, 33, 35), (169, 170, 38, 34), (170, 169, 35, 39), (170, 171, 40, 38), (171, 170, 39, 41), (171, 172, 42, 40), (172, 171, 41, 43), (172, 173, 44, 42), (173, 172, 43, 45), (173, 174, 46, 44), (174, 173, 45, 47), (174, 175, 36, 46), (175, 174, 47, 37), (175, 168, 32, 36), (168, 175, 37, 33), (176, 177, 26, 30), (177, 176, 31, 27), (177, 178, 60, 26), (178, 177, 27, 61), (178, 179, 62, 60), (179, 178, 61, 63), (179, 176, 30, 62), (176, 179, 63, 31), (180, 181, 6, 10), (181, 180, 11, 7), (181, 182, 50, 6), (182, 181, 7, 51), (182, 183, 52, 50), (183, 182, 51, 53), (183, 180, 10, 52), (180, 183, 53, 11), (184, 185, 18, 22), (185, 184, 23, 19), (185, 186, 56, 18), (186, 185, 19, 57), (186, 187, 58, 56), (187, 186, 57, 59), (187, 184, 22, 58), (184, 187, 59, 23), (188, 189, 30, 2), (189, 188, 3, 31), (189, 190, 62, 30), (190, 189, 31, 63), (190, 191, 48, 62), (191, 190, 63, 49), (191, 188, 2, 48), (188, 191, 49, 3), (192, 193, 2, 6), (193, 192, 7, 3), (193, 194, 48, 2), (194, 193, 3, 49), (194, 195, 50, 48), (195, 194, 49, 51), (195, 192, 6, 50), (192, 195, 51, 7), (196, 197, 10, 14), (197, 196, 15, 11), (197, 198, 52, 10), (198, 197, 11, 53), (198, 199, 54, 52), (199, 198, 53, 55), (199, 196, 14, 54), (196, 199, 55, 15), (200, 201, 22, 26), (201, 200, 27, 23), (201, 202, 58, 22), (202, 201, 23, 59), (202, 203, 60, 58), (203, 202, 59, 61), (203, 200, 26, 60), (200, 203, 61, 27), (204, 205, 14, 18), (205, 204, 19, 15), (205, 206, 54, 14), (206, 205, 15, 55), (206, 207, 56, 54), (207, 206, 55, 57), (207, 204, 18, 56), (204, 207, 57, 19), (208, 209, 60, 62), (209, 208, 63, 61), (209, 210, 76, 60), (210, 209, 61, 77), (210, 211, 78, 76), (211, 210, 77, 79), (211, 208, 62, 78), (208, 211, 79, 63), (212, 213, 56, 58), (213, 212, 59, 57), (213, 214, 72, 56), (214, 213, 57, 73), (214, 215, 74, 72), (215, 214, 73, 75), (215, 212, 58, 74), (212, 215, 75, 59), (216, 217, 52, 54), (217, 216, 55, 53), (217, 218, 68, 52), (218, 217, 53, 69), (218, 219, 70, 68), (219, 218, 69, 71), (219, 216, 54, 70), (216, 219, 71, 55), (220, 221, 48, 50), (221, 220, 51, 49), (221, 222, 64, 48), (222, 221, 49, 65), (222, 223, 66, 64), (223, 222, 65, 67), (223, 220, 50, 66), (220, 223, 67, 51), (224, 225, 62, 48), (225, 224, 49, 63), (225, 226, 78, 62), (226, 225, 63, 79), (226, 227, 64, 78), (227, 226, 79, 65), (227, 224, 48, 64), (224, 227, 65, 49), (228, 229, 58, 60), (229, 228, 61, 59), (229, 230, 74, 58), (230, 229, 59, 75), (230, 231, 76, 74), (231, 230, 75, 77), (231, 228, 60, 76), (228, 231, 77, 61), (232, 233, 54, 56), (233, 232, 57, 55), (233, 234, 70, 54), (234, 233, 55, 71), (234, 235, 72, 70), (235, 234, 71, 73), (235, 232, 56, 72), (232, 235, 73, 57), (236, 237, 50, 52), (237, 236, 53, 51), (237, 238, 66, 50), (238, 237, 51, 67), (238, 239, 68, 66), (239, 238, 67, 69), (239, 236, 52, 68), (236, 239, 69, 53), (240, 241, 84, 82), (241, 240, 83, 85), (241, 242, 102, 84), (242, 241, 85, 103), (242, 243, 98, 102), (243, 242, 103, 99), (243, 240, 82, 98), (240, 243, 99, 83), (244, 245, 64, 66), (245, 244, 67, 65), (245, 246, 82, 64), (246, 245, 65, 83), (246, 247, 80, 82), (247, 246, 83, 81), (247, 244, 66, 80), (244, 247, 81, 67), (248, 249, 78, 64), (249, 248, 65, 79), (249, 250, 84, 78), (250, 249, 79, 85), (250, 251, 82, 84), (251, 250, 85, 83), (251, 248, 64, 82), (248, 251, 83, 65), (252, 253, 76, 78), (253, 252, 79, 77), (253, 254, 86, 76), (254, 253, 77, 87), (254, 255, 84, 86), (255, 254, 87, 85), (255, 252, 78, 84), (252, 255, 85, 79), (256, 257, 74, 76), (257, 256, 77, 75), (257, 258, 88, 74), (258, 257, 75, 89), (258, 259, 86, 88), (259, 258, 89, 87), (259, 256, 76, 86), (256, 259, 87, 77), (260, 261, 72, 74), (261, 260, 75, 73), (261, 262, 90, 72), (262, 261, 73, 91), (262, 263, 88, 90), (263, 262, 91, 89), (263, 260, 74, 88), (260, 263, 89, 75), (264, 265, 70, 72), (265, 264, 73, 71), (265, 266, 92, 70), (266, 265, 71, 93), (266, 267, 90, 92), (267, 266, 93, 91), (267, 264, 72, 90), (264, 267, 91, 73), (268, 269, 68, 70), (269, 268, 71, 69), (269, 270, 94, 68), (270, 269, 69, 95), (270, 271, 92, 94), (271, 270, 95, 93), (271, 268, 70, 92), (268, 271, 93, 71), (272, 273, 66, 68), (273, 272, 69, 67), (273, 274, 80, 66), (274, 273, 67, 81), (274, 275, 94, 80), (275, 274, 81, 95), (275, 272, 68, 94), (272, 275, 95, 69), (276, 277, 102, 98), (277, 276, 99, 103), (277, 278, 118, 102), (278, 277, 103, 119), (278, 279, 114, 118), (279, 278, 119, 115), (279, 276, 98, 114), (276, 279, 115, 99), (280, 281, 82, 80), (281, 280, 81, 83), (281, 282, 98, 82), (282, 281, 83, 99), (282, 283, 96, 98), (283, 282, 99, 97), (283, 280, 80, 96), (280, 283, 97, 81), (284, 285, 94, 92), (285, 284, 93, 95), (285, 286, 100, 94), (286, 285, 95, 101), (286, 287, 110, 100), (287, 286, 101, 111), (287, 284, 92, 110), (284, 287, 111, 93), (288, 289, 90, 88), (289, 288, 89, 91), (289, 290, 108, 90), (290, 289, 91, 109), (290, 291, 106, 108), (291, 290, 109, 107), (291, 288, 88, 106), (288, 291, 107, 89), (292, 293, 86, 84), (293, 292, 85, 87), (293, 294, 104, 86), (294, 293, 87, 105), (294, 295, 102, 104), (295, 294, 105, 103), (295, 292, 84, 102), (292, 295, 103, 85), (296, 297, 80, 94), (297, 296, 95, 81), (297, 298, 96, 80), (298, 297, 81, 97), (298, 299, 100, 96), (299, 298, 97, 101), (299, 296, 94, 100), (296, 299, 101, 95), (300, 301, 92, 90), (301, 300, 91, 93), (301, 302, 110, 92), (302, 301, 93, 111), (302, 303, 108, 110), (303, 302, 111, 109), (303, 300, 90, 108), (300, 303, 109, 91), (304, 305, 88, 86), (305, 304, 87, 89), (305, 306, 106, 88), (306, 305, 89, 107), (306, 307, 104, 106), (307, 306, 107, 105), (307, 304, 86, 104), (304, 307, 105, 87), (308, 309, 114, 112), (309, 308, 113, 115), (309, 310, 118, 114), (310, 309, 115, 119), (310, 311, 120, 118), (311, 310, 119, 121), (311, 312, 122, 120), (312, 311, 121, 123), (312, 313, 124, 122), (313, 312, 123, 125), (313, 314, 126, 124), (314, 313, 125, 127), (314, 315, 116, 126), (315, 314, 127, 117), (315, 308, 112, 116), (308, 315, 117, 113), (316, 317, 98, 96), (317, 316, 97, 99), (317, 318, 114, 98), (318, 317, 99, 115), (318, 319, 112, 114), (319, 318, 115, 113), (319, 316, 96, 112), (316, 319, 113, 97), (320, 321, 100, 110), (321, 320, 111, 101), (321, 322, 116, 100), (322, 321, 101, 117), (322, 323, 126, 116), (323, 322, 117, 127), (323, 320, 110, 126), (320, 323, 127, 111), (324, 325, 108, 106), (325, 324, 107, 109), (325, 326, 124, 108), (326, 325, 109, 125), (326, 327, 122, 124), (327, 326, 125, 123), (327, 324, 106, 122), (324, 327, 123, 107), (328, 329, 104, 102), (329, 328, 103, 105), (329, 330, 120, 104), (330, 329, 105, 121), (330, 331, 118, 120), (331, 330, 121, 119), (331, 328, 102, 118), (328, 331, 119, 103), (332, 333, 96, 100), (333, 332, 101, 97), (333, 334, 112, 96), (334, 333, 97, 113), (334, 335, 116, 112), (335, 334, 113, 117), (335, 332, 100, 116), (332, 335, 117, 101), (336, 337, 110, 108), (337, 336, 109, 111), (337, 338, 126, 110), (338, 337, 111, 127), (338, 339, 124, 126), (339, 338, 127, 125), (339, 336, 108, 124), (336, 339, 125, 109), (340, 341, 106, 104), (341, 340, 105, 107), (341, 342, 122, 106), (342, 341, 107, 123), (342, 343, 120, 122), (343, 342, 123, 121), (343, 340, 104, 120), (340, 343, 121, 105)])
_uv = me_cylinder_003.uv_layers.new(name='UVMap')
_uv.uv.foreach_set('vector', [1.0, 0.5, 1.0, 1.0, 1.0, 1.0, 1.0, 0.5, 1.0, 1.0, 1.0, 0.5, 1.0, 0.5, 1.0, 1.0, 1.0, 1.0, 0.875, 1.0, 0.875, 1.0, 1.0, 1.0, 0.875, 1.0, 1.0, 1.0, 1.0, 1.0, 0.875, 1.0, 0.875, 1.0, 0.875, 0.5, 0.875, 0.5, 0.875, 1.0, 0.875, 0.5, 0.875, 1.0, 0.875, 1.0, 0.875, 0.5, 0.875, 0.5, 1.0, 0.5, 1.0, 0.5, 0.875, 0.5, 1.0, 0.5, 0.875, 0.5, 0.875, 0.5, 1.0, 0.5, 0.875, 0.5, 0.875, 1.0, 0.875, 1.0, 0.875, 0.5, 0.875, 1.0, 0.875, 0.5, 0.875, 0.5, 0.875, 1.0, 0.875, 1.0, 0.75, 1.0, 0.75, 1.0, 0.875, 1.0, 0.75, 1.0, 0.875, 1.0, 0.875, 1.0, 0.75, 1.0, 0.75, 1.0, 0.75, 0.5, 0.75, 0.5, 0.75, 1.0, 0.75, 0.5, 0.75, 1.0, 0.75, 1.0, 0.75, 0.5, 0.75, 0.5, 0.875, 0.5, 0.875, 0.5, 0.75, 0.5, 0.875, 0.5, 0.75, 0.5, 0.75, 0.5, 0.875, 0.5, 0.75, 0.5, 0.75, 1.0, 0.75, 1.0, 0.75, 0.5, 0.75, 1.0, 0.75, 0.5, 0.75, 0.5, 0.75, 1.0, 0.75, 1.0, 0.625, 1.0, 0.625, 1.0, 0.75, 1.0, 0.625, 1.0, 0.75, 1.0, 0.75, 1.0, 0.625, 1.0, 0.625, 1.0, 0.625, 0.5, 0.625, 0.5, 0.625, 1.0, 0.625, 0.5, 0.625, 1.0, 0.625, 1.0, 0.625, 0.5, 0.625, 0.5, 0.75, 0.5, 0.75, 0.5, 0.625, 0.5, 0.75, 0.5, 0.625, 0.5, 0.625, 0.5, 0.75, 0.5, 0.625, 0.5, 0.625, 1.0, 0.625, 1.0, 0.625, 0.5, 0.625, 1.0, 0.625, 0.5, 0.625, 0.5, 0.625, 1.0, 0.625, 1.0, 0.5, 1.0, 0.5, 1.0, 0.625, 1.0, 0.5, 1.0, 0.625, 1.0, 0.625, 1.0, 0.5, 1.0, 0.5, 1.0, 0.5, 0.5, 0.5, 0.5, 0.5, 1.0, 0.5, 0.5, 0.5, 1.0, 0.5, 1.0, 0.5, 0.5, 0.5, 0.5, 0.625, 0.5, 0.625, 0.5, 0.5, 0.5, 0.625, 0.5, 0.5, 0.5, 0.5, 0.5, 0.625, 0.5, 0.5, 0.5, 0.5, 1.0, 0.5, 1.0, 0.5, 0.5, 0.5, 1.0, 0.5, 0.5, 0.5, 0.5, 0.5, 1.0, 0.5, 1.0, 0.375, 1.0, 0.375, 1.0, 0.5, 1.0, 0.375, 1.0, 0.5, 1.0, 0.5, 1.0, 0.375, 1.0, 0.375, 1.0, 0.375, 0.5, 0.375, 0.5, 0.375, 1.0, 0.375, 0.5, 0.375, 1.0, 0.375, 1.0, 0.375, 0.5, 0.375, 0.5, 0.5, 0.5, 0.5, 0.5, 0.375, 0.5, 0.5, 0.5, 0.375, 0.5, 0.375, 0.5, 0.5, 0.5, 0.375, 0.5, 0.375, 1.0, 0.375, 1.0, 0.375, 0.5, 0.375, 1.0, 0.375, 0.5, 0.375, 0.5, 0.375, 1.0, 0.375, 1.0, 0.25, 1.0, 0.25, 1.0, 0.375, 1.0, 0.25, 1.0, 0.375, 1.0, 0.375, 1.0, 0.25, 1.0, 0.25, 1.0, 0.25, 0.5, 0.25, 0.5, 0.25, 1.0, 0.25, 0.5, 0.25, 1.0, 0.25, 1.0, 0.25, 0.5, 0.25, 0.5, 0.375, 0.5, 0.375, 0.5, 0.25, 0.5, 0.375, 0.5, 0.25, 0.5, 0.25, 0.5, 0.375, 0.5, 0.25, 0.5, 0.25, 1.0, 0.25, 1.0, 0.25, 0.5, 0.25, 1.0, 0.25, 0.5, 0.25, 0.5, 0.25, 1.0, 0.25, 1.0, 0.125, 1.0, 0.125, 1.0, 0.25, 1.0, 0.125, 1.0, 0.25, 1.0, 0.25, 1.0, 0.125, 1.0, 0.125, 1.0, 0.125, 0.5, 0.125, 0.5, 0.125, 1.0, 0.125, 0.5, 0.125, 1.0, 0.125, 1.0, 0.125, 0.5, 0.125, 0.5, 0.25, 0.5, 0.25, 0.5, 0.125, 0.5, 0.25, 0.5, 0.125, 0.5, 0.125, 0.5, 0.25, 0.5, 0.125, 0.5, 0.125, 1.0, 0.125, 1.0, 0.125, 0.5, 0.125, 1.0, 0.125, 0.5, 0.125, 0.5, 0.125, 1.0, 0.125, 1.0, 0.0, 1.0, 0.0, 1.0, 0.125, 1.0, 0.0, 1.0, 0.125, 1.0, 0.125, 1.0, 0.0, 1.0, 0.0, 1.0, 0.0, 0.5, 0.0, 0.5, 0.0, 1.0, 0.0, 0.5, 0.0, 1.0, 0.0, 1.0, 0.0, 0.5, 0.0, 0.5, 0.125, 0.5, 0.125, 0.5, 0.0, 0.5, 0.125, 0.5, 0.0, 0.5, 0.0, 0.5, 0.125, 0.5, 0.75, 0.49, 0.9197, 0.4197, 0.9197, 0.4197, 0.75, 0.49, 0.9197, 0.4197, 0.75, 0.49, 0.75, 0.49, 0.9197, 0.4197, 0.9197, 0.4197, 0.99, 0.25, 0.99, 0.25, 0.9197, 0.4197, 0.99, 0.25, 0.9197, 0.4197, 0.9197, 0.4197, 0.99, 0.25, 0.99, 0.25, 0.9197, 0.08029, 0.9197, 0.08029, 0.99, 0.25, 0.9197, 0.08029, 0.99, 0.25, 0.99, 0.25, 0.9197, 0.08029, 0.9197, 0.08029, 0.75, 0.01, 0.75, 0.01, 0.9197, 0.08029, 0.75, 0.01, 0.9197, 0.08029, 0.9197, 0.08029, 0.75, 0.01, 0.75, 0.01, 0.5803, 0.08029, 0.5803, 0.08029, 0.75, 0.01, 0.5803, 0.08029, 0.75, 0.01, 0.75, 0.01, 0.5803, 0.08029, 0.5803, 0.08029, 0.51, 0.25, 0.51, 0.25, 0.5803, 0.08029, 0.51, 0.25, 0.5803, 0.08029, 0.5803, 0.08029, 0.51, 0.25, 0.51, 0.25, 0.5803, 0.4197, 0.5803, 0.4197, 0.51, 0.25, 0.5803, 0.4197, 0.51, 0.25, 0.51, 0.25, 0.5803, 0.4197, 0.5803, 0.4197, 0.75, 0.49, 0.75, 0.49, 0.5803, 0.4197, 0.75, 0.49, 0.5803, 0.4197, 0.5803, 0.4197, 0.75, 0.49, 0.4032, 0.4032, 0.25, 0.4667, 0.25, 0.4667, 0.4032, 0.4032, 0.25, 0.4667, 0.4032, 0.4032, 0.4032, 0.4032, 0.25, 0.4667, 0.25, 0.4667, 0.09677, 0.4032, 0.09677, 0.4032, 0.25, 0.4667, 0.09677, 0.4032, 0.25, 0.4667, 0.25, 0.4667, 0.09677, 0.4032, 0.09677, 0.4032, 0.0333, 0.25, 0.0333, 0.25, 0.09677, 0.4032, 0.0333, 0.25, 0.09677, 0.4032, 0.09677, 0.4032, 0.0333, 0.25, 0.0333, 0.25, 0.09677, 0.09677, 0.09677, 0.09677, 0.0333, 0.25, 0.09677, 0.09677, 0.0333, 0.25, 0.0333, 0.25, 0.09677, 0.09677, 0.09677, 0.09677, 0.25, 0.0333, 0.25, 0.0333, 0.09677, 0.09677, 0.25, 0.0333, 0.09677, 0.09677, 0.09677, 0.09677, 0.25, 0.0333, 0.25, 0.0333, 0.4032, 0.09677, 0.4032, 0.09677, 0.25, 0.0333, 0.4032, 0.09677, 0.25, 0.0333, 0.25, 0.0333, 0.4032, 0.09677, 0.4032, 0.09677, 0.4667, 0.25, 0.4667, 0.25, 0.4032, 0.09677, 0.4667, 0.25, 0.4032, 0.09677, 0.4032, 0.09677, 0.4667, 0.25, 0.4667, 0.25, 0.4032, 0.4032, 0.4032, 0.4032, 0.4667, 0.25, 0.4032, 0.4032, 0.4667, 0.25, 0.4667, 0.25, 0.4032, 0.4032, 0.125, 1.0, 0.25, 1.0, 0.25, 1.0, 0.125, 1.0, 0.25, 1.0, 0.125, 1.0, 0.125, 1.0, 0.25, 1.0, 0.25, 1.0, 0.25, 1.0, 0.25, 1.0, 0.25, 1.0, 0.25, 1.0, 0.25, 1.0, 0.25, 1.0, 0.25, 1.0, 0.25, 1.0, 0.125, 1.0, 0.125, 1.0, 0.25, 1.0, 0.125, 1.0, 0.25, 1.0, 0.25, 1.0, 0.125, 1.0, 0.125, 1.0, 0.125, 1.0, 0.125, 1.0, 0.125, 1.0, 0.125, 1.0, 0.125, 1.0, 0.125, 1.0, 0.125, 1.0, 0.75, 1.0, 0.875, 1.0, 0.875, 1.0, 0.75, 1.0, 0.875, 1.0, 0.75, 1.0, 0.75, 1.0, 0.875, 1.0, 0.875, 1.0, 0.875, 1.0, 0.875, 1.0, 0.875, 1.0, 0.875, 1.0, 0.875, 1.0, 0.875, 1.0, 0.875, 1.0, 0.875, 1.0, 0.75, 1.0, 0.75, 1.0, 0.875, 1.0, 0.75, 1.0, 0.875, 1.0, 0.875, 1.0, 0.75, 1.0, 0.75, 1.0, 0.75, 1.0, 0.75, 1.0, 0.75, 1.0, 0.75, 1.0, 0.75, 1.0, 0.75, 1.0, 0.75, 1.0, 0.375, 1.0, 0.5, 1.0, 0.5, 1.0, 0.375, 1.0, 0.5, 1.0, 0.375, 1.0, 0.375, 1.0, 0.5, 1.0, 0.5, 1.0, 0.5, 1.0, 0.5, 1.0, 0.5, 1.0, 0.5, 1.0, 0.5, 1.0, 0.5, 1.0, 0.5, 1.0, 0.5, 1.0, 0.375, 1.0, 0.375, 1.0, 0.5, 1.0, 0.375, 1.0, 0.5, 1.0, 0.5, 1.0, 0.375, 1.0, 0.375, 1.0, 0.375, 1.0, 0.375, 1.0, 0.375, 1.0, 0.375, 1.0, 0.375, 1.0, 0.375, 1.0, 0.375, 1.0, 0.0, 1.0, 0.125, 1.0, 0.125, 1.0, 0.0, 1.0, 0.125, 1.0, 0.0, 1.0, 0.0, 1.0, 0.125, 1.0, 0.125, 1.0, 0.125, 1.0, 0.125, 1.0, 0.125, 1.0, 0.125, 1.0, 0.125, 1.0, 0.125, 1.0, 0.125, 1.0, 0.125, 1.0, 0.0, 1.0, 0.0, 1.0, 0.125, 1.0, 0.0, 1.0, 0.125, 1.0, 0.125, 1.0, 0.0, 1.0, 0.0, 1.0, 0.0, 1.0, 0.0, 1.0, 0.0, 1.0, 0.0, 1.0, 0.0, 1.0, 0.0, 1.0, 0.0, 1.0, 0.875, 1.0, 1.0, 1.0, 1.0, 1.0, 0.875, 1.0, 1.0, 1.0, 0.875, 1.0, 0.875, 1.0, 1.0, 1.0, 1.0, 1.0, 1.0, 1.0, 1.0, 1.0, 1.0, 1.0, 1.0, 1.0, 1.0, 1.0, 1.0, 1.0, 1.0, 1.0, 1.0, 1.0, 0.875, 1.0, 0.875, 1.0, 1.0, 1.0, 0.875, 1.0, 1.0, 1.0, 1.0, 1.0, 0.875, 1.0, 0.875, 1.0, 0.875, 1.0, 0.875, 1.0, 0.875, 1.0, 0.875, 1.0, 0.875, 1.0, 0.875, 1.0, 0.875, 1.0, 0.625, 1.0, 0.75, 1.0, 0.75, 1.0, 0.625, 1.0, 0.75, 1.0, 0.625, 1.0, 0.625, 1.0, 0.75, 1.0, 0.75, 1.0, 0.75, 1.0, 0.75, 1.0, 0.75, 1.0, 0.75, 1.0, 0.75, 1.0, 0.75, 1.0, 0.75, 1.0, 0.75, 1.0, 0.625, 1.0, 0.625, 1.0, 0.75, 1.0, 0.625, 1.0, 0.75, 1.0, 0.75, 1.0, 0.625, 1.0, 0.625, 1.0, 0.625, 1.0, 0.625, 1.0, 0.625, 1.0, 0.625, 1.0, 0.625, 1.0, 0.625, 1.0, 0.625, 1.0, 0.25, 1.0, 0.375, 1.0, 0.375, 1.0, 0.25, 1.0, 0.375, 1.0, 0.25, 1.0, 0.25, 1.0, 0.375, 1.0, 0.375, 1.0, 0.375, 1.0, 0.375, 1.0, 0.375, 1.0, 0.375, 1.0, 0.375, 1.0, 0.375, 1.0, 0.375, 1.0, 0.375, 1.0, 0.25, 1.0, 0.25, 1.0, 0.375, 1.0, 0.25, 1.0, 0.375, 1.0, 0.375, 1.0, 0.25, 1.0, 0.25, 1.0, 0.25, 1.0, 0.25, 1.0, 0.25, 1.0, 0.25, 1.0, 0.25, 1.0, 0.25, 1.0, 0.25, 1.0, 0.5, 1.0, 0.625, 1.0, 0.625, 1.0, 0.5, 1.0, 0.625, 1.0, 0.5, 1.0, 0.5, 1.0, 0.625, 1.0, 0.625, 1.0, 0.625, 1.0, 0.625, 1.0, 0.625, 1.0, 0.625, 1.0, 0.625, 1.0, 0.625, 1.0, 0.625, 1.0, 0.625, 1.0, 0.5, 1.0, 0.5, 1.0, 0.625, 1.0, 0.5, 1.0, 0.625, 1.0, 0.625, 1.0, 0.5, 1.0, 0.5, 1.0, 0.5, 1.0, 0.5, 1.0, 0.5, 1.0, 0.5, 1.0, 0.5, 1.0, 0.5, 1.0, 0.5, 1.0, 0.125, 1.0, 0.25, 1.0, 0.25, 1.0, 0.125, 1.0, 0.25, 1.0, 0.125, 1.0, 0.125, 1.0, 0.25, 1.0, 0.25, 1.0, 0.25, 1.0, 0.25, 1.0, 0.25, 1.0, 0.25, 1.0, 0.25, 1.0, 0.25, 1.0, 0.25, 1.0, 0.25, 1.0, 0.125, 1.0, 0.125, 1.0, 0.25, 1.0, 0.125, 1.0, 0.25, 1.0, 0.25, 1.0, 0.125, 1.0, 0.125, 1.0, 0.125, 1.0, 0.125, 1.0, 0.125, 1.0, 0.125, 1.0, 0.125, 1.0, 0.125, 1.0, 0.125, 1.0, 0.375, 1.0, 0.5, 1.0, 0.5, 1.0, 0.375, 1.0, 0.5, 1.0, 0.375, 1.0, 0.375, 1.0, 0.5, 1.0, 0.5, 1.0, 0.5, 1.0, 0.5, 1.0, 0.5, 1.0, 0.5, 1.0, 0.5, 1.0, 0.5, 1.0, 0.5, 1.0, 0.5, 1.0, 0.375, 1.0, 0.375, 1.0, 0.5, 1.0, 0.375, 1.0, 0.5, 1.0, 0.5, 1.0, 0.375, 1.0, 0.375, 1.0, 0.375, 1.0, 0.375, 1.0, 0.375, 1.0, 0.375, 1.0, 0.375, 1.0, 0.375, 1.0, 0.375, 1.0, 0.625, 1.0, 0.75, 1.0, 0.75, 1.0, 0.625, 1.0, 0.75, 1.0, 0.625, 1.0, 0.625, 1.0, 0.75, 1.0, 0.75, 1.0, 0.75, 1.0, 0.75, 1.0, 0.75, 1.0, 0.75, 1.0, 0.75, 1.0, 0.75, 1.0, 0.75, 1.0, 0.75, 1.0, 0.625, 1.0, 0.625, 1.0, 0.75, 1.0, 0.625, 1.0, 0.75, 1.0, 0.75, 1.0, 0.625, 1.0, 0.625, 1.0, 0.625, 1.0, 0.625, 1.0, 0.625, 1.0, 0.625, 1.0, 0.625, 1.0, 0.625, 1.0, 0.625, 1.0, 0.875, 1.0, 1.0, 1.0, 1.0, 1.0, 0.875, 1.0, 1.0, 1.0, 0.875, 1.0, 0.875, 1.0, 1.0, 1.0, 1.0, 1.0, 1.0, 1.0, 1.0, 1.0, 1.0, 1.0, 1.0, 1.0, 1.0, 1.0, 1.0, 1.0, 1.0, 1.0, 1.0, 1.0, 0.875, 1.0, 0.875, 1.0, 1.0, 1.0, 0.875, 1.0, 1.0, 1.0, 1.0, 1.0, 0.875, 1.0, 0.875, 1.0, 0.875, 1.0, 0.875, 1.0, 0.875, 1.0, 0.875, 1.0, 0.875, 1.0, 0.875, 1.0, 0.875, 1.0, 0.0, 1.0, 0.125, 1.0, 0.125, 1.0, 0.0, 1.0, 0.125, 1.0, 0.0, 1.0, 0.0, 1.0, 0.125, 1.0, 0.125, 1.0, 0.125, 1.0, 0.125, 1.0, 0.125, 1.0, 0.125, 1.0, 0.125, 1.0, 0.125, 1.0, 0.125, 1.0, 0.125, 1.0, 0.0, 1.0, 0.0, 1.0, 0.125, 1.0, 0.0, 1.0, 0.125, 1.0, 0.125, 1.0, 0.0, 1.0, 0.0, 1.0, 0.0, 1.0, 0.0, 1.0, 0.0, 1.0, 0.0, 1.0, 0.0, 1.0, 0.0, 1.0, 0.0, 1.0, 0.25, 1.0, 0.375, 1.0, 0.375, 1.0, 0.25, 1.0, 0.375, 1.0, 0.25, 1.0, 0.25, 1.0, 0.375, 1.0, 0.375, 1.0, 0.375, 1.0, 0.375, 1.0, 0.375, 1.0, 0.375, 1.0, 0.375, 1.0, 0.375, 1.0, 0.375, 1.0, 0.375, 1.0, 0.25, 1.0, 0.25, 1.0, 0.375, 1.0, 0.25, 1.0, 0.375, 1.0, 0.375, 1.0, 0.25, 1.0, 0.25, 1.0, 0.25, 1.0, 0.25, 1.0, 0.25, 1.0, 0.25, 1.0, 0.25, 1.0, 0.25, 1.0, 0.25, 1.0, 0.5, 1.0, 0.625, 1.0, 0.625, 1.0, 0.5, 1.0, 0.625, 1.0, 0.5, 1.0, 0.5, 1.0, 0.625, 1.0, 0.625, 1.0, 0.625, 1.0, 0.625, 1.0, 0.625, 1.0, 0.625, 1.0, 0.625, 1.0, 0.625, 1.0, 0.625, 1.0, 0.625, 1.0, 0.5, 1.0, 0.5, 1.0, 0.625, 1.0, 0.5, 1.0, 0.625, 1.0, 0.625, 1.0, 0.5, 1.0, 0.5, 1.0, 0.5, 1.0, 0.5, 1.0, 0.5, 1.0, 0.5, 1.0, 0.5, 1.0, 0.5, 1.0, 0.5, 1.0, 0.75, 1.0, 0.875, 1.0, 0.875, 1.0, 0.75, 1.0, 0.875, 1.0, 0.75, 1.0, 0.75, 1.0, 0.875, 1.0, 0.875, 1.0, 0.875, 1.0, 0.875, 1.0, 0.875, 1.0, 0.875, 1.0, 0.875, 1.0, 0.875, 1.0, 0.875, 1.0, 0.875, 1.0, 0.75, 1.0, 0.75, 1.0, 0.875, 1.0, 0.75, 1.0, 0.875, 1.0, 0.875, 1.0, 0.75, 1.0, 0.75, 1.0, 0.75, 1.0, 0.75, 1.0, 0.75, 1.0, 0.75, 1.0, 0.75, 1.0, 0.75, 1.0, 0.75, 1.0, 0.08993, 1.0, 0.1472, 1.0, 0.1472, 1.0, 0.08993, 1.0, 0.1472, 1.0, 0.08993, 1.0, 0.08993, 1.0, 0.1472, 1.0, 0.1472, 1.0, 0.1472, 1.0, 0.1472, 1.0, 0.1472, 1.0, 0.1472, 1.0, 0.1472, 1.0, 0.1472, 1.0, 0.1472, 1.0, 0.1472, 1.0, 0.08993, 1.0, 0.08993, 1.0, 0.1472, 1.0, 0.08993, 1.0, 0.1472, 1.0, 0.1472, 1.0, 0.08993, 1.0, 0.08993, 1.0, 0.08993, 1.0, 0.08993, 1.0, 0.08993, 1.0, 0.08993, 1.0, 0.08993, 1.0, 0.08993, 1.0, 0.08993, 1.0, 0.875, 1.0, 0.0, 1.0, 0.0, 1.0, 0.875, 1.0, 0.0, 1.0, 0.875, 1.0, 0.875, 1.0, 0.0, 1.0, 0.0, 1.0, 0.08993, 1.0, 0.08993, 1.0, 0.0, 1.0, 0.08993, 1.0, 0.0, 1.0, 0.0, 1.0, 0.08993, 1.0, 0.08993, 1.0, 0.7851, 1.0, 0.7851, 1.0, 0.08993, 1.0, 0.7851, 1.0, 0.08993, 1.0, 0.08993, 1.0, 0.7851, 1.0, 0.7851, 1.0, 0.875, 1.0, 0.875, 1.0, 0.7851, 1.0, 0.875, 1.0, 0.7851, 1.0, 0.7851, 1.0, 0.875, 1.0, 0.0, 1.0, 0.125, 1.0, 0.125, 1.0, 0.0, 1.0, 0.125, 1.0, 0.0, 1.0, 0.0, 1.0, 0.125, 1.0, 0.125, 1.0, 0.1472, 1.0, 0.1472, 1.0, 0.125, 1.0, 0.1472, 1.0, 0.125, 1.0, 0.125, 1.0, 0.1472, 1.0, 0.1472, 1.0, 0.08993, 1.0, 0.08993, 1.0, 0.1472, 1.0, 0.08993, 1.0, 0.1472, 1.0, 0.1472, 1.0, 0.08993, 1.0, 0.08993, 1.0, 0.0, 1.0, 0.0, 1.0, 0.08993, 1.0, 0.0, 1.0, 0.08993, 1.0, 0.08993, 1.0, 0.0, 1.0, 0.125, 1.0, 0.25, 1.0, 0.25, 1.0, 0.125, 1.0, 0.25, 1.0, 0.125, 1.0, 0.125, 1.0, 0.25, 1.0, 0.25, 1.0, 0.2614, 1.0, 0.2614, 1.0, 0.25, 1.0, 0.2614, 1.0, 0.25, 1.0, 0.25, 1.0, 0.2614, 1.0, 0.2614, 1.0, 0.1472, 1.0, 0.1472, 1.0, 0.2614, 1.0, 0.1472, 1.0, 0.2614, 1.0, 0.2614, 1.0, 0.1472, 1.0, 0.1472, 1.0, 0.125, 1.0, 0.125, 1.0, 0.1472, 1.0, 0.125, 1.0, 0.1472, 1.0, 0.1472, 1.0, 0.125, 1.0, 0.25, 1.0, 0.375, 1.0, 0.375, 1.0, 0.25, 1.0, 0.375, 1.0, 0.25, 1.0, 0.25, 1.0, 0.375, 1.0, 0.375, 1.0, 0.3786, 1.0, 0.3786, 1.0, 0.375, 1.0, 0.3786, 1.0, 0.375, 1.0, 0.375, 1.0, 0.3786, 1.0, 0.3786, 1.0, 0.2614, 1.0, 0.2614, 1.0, 0.3786, 1.0, 0.2614, 1.0, 0.3786, 1.0, 0.3786, 1.0, 0.2614, 1.0, 0.2614, 1.0, 0.25, 1.0, 0.25, 1.0, 0.2614, 1.0, 0.25, 1.0, 0.2614, 1.0, 0.2614, 1.0, 0.25, 1.0, 0.375, 1.0, 0.5, 1.0, 0.5, 1.0, 0.375, 1.0, 0.5, 1.0, 0.375, 1.0, 0.375, 1.0, 0.5, 1.0, 0.5, 1.0, 0.4964, 1.0, 0.4964, 1.0, 0.5, 1.0, 0.4964, 1.0, 0.5, 1.0, 0.5, 1.0, 0.4964, 1.0, 0.4964, 1.0, 0.3786, 1.0, 0.3786, 1.0, 0.4964, 1.0, 0.3786, 1.0, 0.4964, 1.0, 0.4964, 1.0, 0.3786, 1.0, 0.3786, 1.0, 0.375, 1.0, 0.375, 1.0, 0.3786, 1.0, 0.375, 1.0, 0.3786, 1.0, 0.3786, 1.0, 0.375, 1.0, 0.5, 1.0, 0.625, 1.0, 0.625, 1.0, 0.5, 1.0, 0.625, 1.0, 0.5, 1.0, 0.5, 1.0, 0.625, 1.0, 0.625, 1.0, 0.6136, 1.0, 0.6136, 1.0, 0.625, 1.0, 0.6136, 1.0, 0.625, 1.0, 0.625, 1.0, 0.6136, 1.0, 0.6136, 1.0, 0.4964, 1.0, 0.4964, 1.0, 0.6136, 1.0, 0.4964, 1.0, 0.6136, 1.0, 0.6136, 1.0, 0.4964, 1.0, 0.4964, 1.0, 0.5, 1.0, 0.5, 1.0, 0.4964, 1.0, 0.5, 1.0, 0.4964, 1.0, 0.4964, 1.0, 0.5, 1.0, 0.625, 1.0, 0.75, 1.0, 0.75, 1.0, 0.625, 1.0, 0.75, 1.0, 0.625, 1.0, 0.625, 1.0, 0.75, 1.0, 0.75, 1.0, 0.7278, 1.0, 0.7278, 1.0, 0.75, 1.0, 0.7278, 1.0, 0.75, 1.0, 0.75, 1.0, 0.7278, 1.0, 0.7278, 1.0, 0.6136, 1.0, 0.6136, 1.0, 0.7278, 1.0, 0.6136, 1.0, 0.7278, 1.0, 0.7278, 1.0, 0.6136, 1.0, 0.6136, 1.0, 0.625, 1.0, 0.625, 1.0, 0.6136, 1.0, 0.625, 1.0, 0.6136, 1.0, 0.6136, 1.0, 0.625, 1.0, 0.75, 1.0, 0.875, 1.0, 0.875, 1.0, 0.75, 1.0, 0.875, 1.0, 0.75, 1.0, 0.75, 1.0, 0.875, 1.0, 0.875, 1.0, 0.7851, 1.0, 0.7851, 1.0, 0.875, 1.0, 0.7851, 1.0, 0.875, 1.0, 0.875, 1.0, 0.7851, 1.0, 0.7851, 1.0, 0.7278, 1.0, 0.7278, 1.0, 0.7851, 1.0, 0.7278, 1.0, 0.7851, 1.0, 0.7851, 1.0, 0.7278, 1.0, 0.7278, 1.0, 0.75, 1.0, 0.75, 1.0, 0.7278, 1.0, 0.75, 1.0, 0.7278, 1.0, 0.7278, 1.0, 0.75, 1.0, 0.08993, 1.0, 0.1472, 1.0, 0.1472, 1.0, 0.08993, 1.0, 0.1472, 1.0, 0.08993, 1.0, 0.08993, 1.0, 0.1472, 1.0, 0.1472, 1.0, 0.1472, 1.0, 0.1472, 1.0, 0.1472, 1.0, 0.1472, 1.0, 0.1472, 1.0, 0.1472, 1.0, 0.1472, 1.0, 0.1472, 1.0, 0.08993, 1.0, 0.08993, 1.0, 0.1472, 1.0, 0.08993, 1.0, 0.1472, 1.0, 0.1472, 1.0, 0.08993, 1.0, 0.08993, 1.0, 0.08993, 1.0, 0.08993, 1.0, 0.08993, 1.0, 0.08993, 1.0, 0.08993, 1.0, 0.08993, 1.0, 0.08993, 1.0, 0.7851, 1.0, 0.08993, 1.0, 0.08993, 1.0, 0.7851, 1.0, 0.08993, 1.0, 0.7851, 1.0, 0.7851, 1.0, 0.08993, 1.0, 0.08993, 1.0, 0.08993, 1.0, 0.08993, 1.0, 0.08993, 1.0, 0.08993, 1.0, 0.08993, 1.0, 0.08993, 1.0, 0.08993, 1.0, 0.08993, 1.0, 0.7851, 1.0, 0.7851, 1.0, 0.08993, 1.0, 0.7851, 1.0, 0.08993, 1.0, 0.08993, 1.0, 0.7851, 1.0, 0.7851, 1.0, 0.7851, 1.0, 0.7851, 1.0, 0.7851, 1.0, 0.7851, 1.0, 0.7851, 1.0, 0.7851, 1.0, 0.7851, 1.0, 0.6136, 1.0, 0.7278, 1.0, 0.7278, 1.0, 0.6136, 1.0, 0.7278, 1.0, 0.6136, 1.0, 0.6136, 1.0, 0.7278, 1.0, 0.7278, 1.0, 0.7278, 1.0, 0.7278, 1.0, 0.7278, 1.0, 0.7278, 1.0, 0.7278, 1.0, 0.7278, 1.0, 0.7278, 1.0, 0.7278, 1.0, 0.6136, 1.0, 0.6136, 1.0, 0.7278, 1.0, 0.6136, 1.0, 0.7278, 1.0, 0.7278, 1.0, 0.6136, 1.0, 0.6136, 1.0, 0.6136, 1.0, 0.6136, 1.0, 0.6136, 1.0, 0.6136, 1.0, 0.6136, 1.0, 0.6136, 1.0, 0.6136, 1.0, 0.3786, 1.0, 0.4964, 1.0, 0.4964, 1.0, 0.3786, 1.0, 0.4964, 1.0, 0.3786, 1.0, 0.3786, 1.0, 0.4964, 1.0, 0.4964, 1.0, 0.4964, 1.0, 0.4964, 1.0, 0.4964, 1.0, 0.4964, 1.0, 0.4964, 1.0, 0.4964, 1.0, 0.4964, 1.0, 0.4964, 1.0, 0.3786, 1.0, 0.3786, 1.0, 0.4964, 1.0, 0.3786, 1.0, 0.4964, 1.0, 0.4964, 1.0, 0.3786, 1.0, 0.3786, 1.0, 0.3786, 1.0, 0.3786, 1.0, 0.3786, 1.0, 0.3786, 1.0, 0.3786, 1.0, 0.3786, 1.0, 0.3786, 1.0, 0.1472, 1.0, 0.2614, 1.0, 0.2614, 1.0, 0.1472, 1.0, 0.2614, 1.0, 0.1472, 1.0, 0.1472, 1.0, 0.2614, 1.0, 0.2614, 1.0, 0.2614, 1.0, 0.2614, 1.0, 0.2614, 1.0, 0.2614, 1.0, 0.2614, 1.0, 0.2614, 1.0, 0.2614, 1.0, 0.2614, 1.0, 0.1472, 1.0, 0.1472, 1.0, 0.2614, 1.0, 0.1472, 1.0, 0.2614, 1.0, 0.2614, 1.0, 0.1472, 1.0, 0.1472, 1.0, 0.1472, 1.0, 0.1472, 1.0, 0.1472, 1.0, 0.1472, 1.0, 0.1472, 1.0, 0.1472, 1.0, 0.1472, 1.0, 0.7278, 1.0, 0.7851, 1.0, 0.7851, 1.0, 0.7278, 1.0, 0.7851, 1.0, 0.7278, 1.0, 0.7278, 1.0, 0.7851, 1.0, 0.7851, 1.0, 0.7851, 1.0, 0.7851, 1.0, 0.7851, 1.0, 0.7851, 1.0, 0.7851, 1.0, 0.7851, 1.0, 0.7851, 1.0, 0.7851, 1.0, 0.7278, 1.0, 0.7278, 1.0, 0.7851, 1.0, 0.7278, 1.0, 0.7851, 1.0, 0.7851, 1.0, 0.7278, 1.0, 0.7278, 1.0, 0.7278, 1.0, 0.7278, 1.0, 0.7278, 1.0, 0.7278, 1.0, 0.7278, 1.0, 0.7278, 1.0, 0.7278, 1.0, 0.4964, 1.0, 0.6136, 1.0, 0.6136, 1.0, 0.4964, 1.0, 0.6136, 1.0, 0.4964, 1.0, 0.4964, 1.0, 0.6136, 1.0, 0.6136, 1.0, 0.6136, 1.0, 0.6136, 1.0, 0.6136, 1.0, 0.6136, 1.0, 0.6136, 1.0, 0.6136, 1.0, 0.6136, 1.0, 0.6136, 1.0, 0.4964, 1.0, 0.4964, 1.0, 0.6136, 1.0, 0.4964, 1.0, 0.6136, 1.0, 0.6136, 1.0, 0.4964, 1.0, 0.4964, 1.0, 0.4964, 1.0, 0.4964, 1.0, 0.4964, 1.0, 0.4964, 1.0, 0.4964, 1.0, 0.4964, 1.0, 0.4964, 1.0, 0.2614, 1.0, 0.3786, 1.0, 0.3786, 1.0, 0.2614, 1.0, 0.3786, 1.0, 0.2614, 1.0, 0.2614, 1.0, 0.3786, 1.0, 0.3786, 1.0, 0.3786, 1.0, 0.3786, 1.0, 0.3786, 1.0, 0.3786, 1.0, 0.3786, 1.0, 0.3786, 1.0, 0.3786, 1.0, 0.3786, 1.0, 0.2614, 1.0, 0.2614, 1.0, 0.3786, 1.0, 0.2614, 1.0, 0.3786, 1.0, 0.3786, 1.0, 0.2614, 1.0, 0.2614, 1.0, 0.2614, 1.0, 0.2614, 1.0, 0.2614, 1.0, 0.2614, 1.0, 0.2614, 1.0, 0.2614, 1.0, 0.2614, 1.0, 0.7851, 1.0, 0.08993, 1.0, 0.08993, 1.0, 0.7851, 1.0, 0.08993, 1.0, 0.7851, 1.0, 0.7851, 1.0, 0.08993, 1.0, 0.08993, 1.0, 0.1472, 1.0, 0.1472, 1.0, 0.08993, 1.0, 0.1472, 1.0, 0.08993, 1.0, 0.08993, 1.0, 0.1472, 1.0, 0.1472, 1.0, 0.2614, 1.0, 0.2614, 1.0, 0.1472, 1.0, 0.2614, 1.0, 0.1472, 1.0, 0.1472, 1.0, 0.2614, 1.0, 0.2614, 1.0, 0.3786, 1.0, 0.3786, 1.0, 0.2614, 1.0, 0.3786, 1.0, 0.2614, 1.0, 0.2614, 1.0, 0.3786, 1.0, 0.3786, 1.0, 0.4964, 1.0, 0.4964, 1.0, 0.3786, 1.0, 0.4964, 1.0, 0.3786, 1.0, 0.3786, 1.0, 0.4964, 1.0, 0.4964, 1.0, 0.6136, 1.0, 0.6136, 1.0, 0.4964, 1.0, 0.6136, 1.0, 0.4964, 1.0, 0.4964, 1.0, 0.6136, 1.0, 0.6136, 1.0, 0.7278, 1.0, 0.7278, 1.0, 0.6136, 1.0, 0.7278, 1.0, 0.6136, 1.0, 0.6136, 1.0, 0.7278, 1.0, 0.7278, 1.0, 0.7851, 1.0, 0.7851, 1.0, 0.7278, 1.0, 0.7851, 1.0, 0.7278, 1.0, 0.7278, 1.0, 0.7851, 1.0, 0.7851, 1.0, 0.08993, 1.0, 0.08993, 1.0, 0.7851, 1.0, 0.08993, 1.0, 0.7851, 1.0, 0.7851, 1.0, 0.08993, 1.0, 0.08993, 1.0, 0.08993, 1.0, 0.08993, 1.0, 0.08993, 1.0, 0.08993, 1.0, 0.08993, 1.0, 0.08993, 1.0, 0.08993, 1.0, 0.08993, 1.0, 0.7851, 1.0, 0.7851, 1.0, 0.08993, 1.0, 0.7851, 1.0, 0.08993, 1.0, 0.08993, 1.0, 0.7851, 1.0, 0.7851, 1.0, 0.7851, 1.0, 0.7851, 1.0, 0.7851, 1.0, 0.7851, 1.0, 0.7851, 1.0, 0.7851, 1.0, 0.7851, 1.0, 0.6136, 1.0, 0.7278, 1.0, 0.7278, 1.0, 0.6136, 1.0, 0.7278, 1.0, 0.6136, 1.0, 0.6136, 1.0, 0.7278, 1.0, 0.7278, 1.0, 0.7278, 1.0, 0.7278, 1.0, 0.7278, 1.0, 0.7278, 1.0, 0.7278, 1.0, 0.7278, 1.0, 0.7278, 1.0, 0.7278, 1.0, 0.6136, 1.0, 0.6136, 1.0, 0.7278, 1.0, 0.6136, 1.0, 0.7278, 1.0, 0.7278, 1.0, 0.6136, 1.0, 0.6136, 1.0, 0.6136, 1.0, 0.6136, 1.0, 0.6136, 1.0, 0.6136, 1.0, 0.6136, 1.0, 0.6136, 1.0, 0.6136, 1.0, 0.3786, 1.0, 0.4964, 1.0, 0.4964, 1.0, 0.3786, 1.0, 0.4964, 1.0, 0.3786, 1.0, 0.3786, 1.0, 0.4964, 1.0, 0.4964, 1.0, 0.4964, 1.0, 0.4964, 1.0, 0.4964, 1.0, 0.4964, 1.0, 0.4964, 1.0, 0.4964, 1.0, 0.4964, 1.0, 0.4964, 1.0, 0.3786, 1.0, 0.3786, 1.0, 0.4964, 1.0, 0.3786, 1.0, 0.4964, 1.0, 0.4964, 1.0, 0.3786, 1.0, 0.3786, 1.0, 0.3786, 1.0, 0.3786, 1.0, 0.3786, 1.0, 0.3786, 1.0, 0.3786, 1.0, 0.3786, 1.0, 0.3786, 1.0, 0.1472, 1.0, 0.2614, 1.0, 0.2614, 1.0, 0.1472, 1.0, 0.2614, 1.0, 0.1472, 1.0, 0.1472, 1.0, 0.2614, 1.0, 0.2614, 1.0, 0.2614, 1.0, 0.2614, 1.0, 0.2614, 1.0, 0.2614, 1.0, 0.2614, 1.0, 0.2614, 1.0, 0.2614, 1.0, 0.2614, 1.0, 0.1472, 1.0, 0.1472, 1.0, 0.2614, 1.0, 0.1472, 1.0, 0.2614, 1.0, 0.2614, 1.0, 0.1472, 1.0, 0.1472, 1.0, 0.1472, 1.0, 0.1472, 1.0, 0.1472, 1.0, 0.1472, 1.0, 0.1472, 1.0, 0.1472, 1.0, 0.1472, 1.0, 0.7278, 1.0, 0.7851, 1.0, 0.7851, 1.0, 0.7278, 1.0, 0.7851, 1.0, 0.7278, 1.0, 0.7278, 1.0, 0.7851, 1.0, 0.7851, 1.0, 0.7851, 1.0, 0.7851, 1.0, 0.7851, 1.0, 0.7851, 1.0, 0.7851, 1.0, 0.7851, 1.0, 0.7851, 1.0, 0.7851, 1.0, 0.7278, 1.0, 0.7278, 1.0, 0.7851, 1.0, 0.7278, 1.0, 0.7851, 1.0, 0.7851, 1.0, 0.7278, 1.0, 0.7278, 1.0, 0.7278, 1.0, 0.7278, 1.0, 0.7278, 1.0, 0.7278, 1.0, 0.7278, 1.0, 0.7278, 1.0, 0.7278, 1.0, 0.4964, 1.0, 0.6136, 1.0, 0.6136, 1.0, 0.4964, 1.0, 0.6136, 1.0, 0.4964, 1.0, 0.4964, 1.0, 0.6136, 1.0, 0.6136, 1.0, 0.6136, 1.0, 0.6136, 1.0, 0.6136, 1.0, 0.6136, 1.0, 0.6136, 1.0, 0.6136, 1.0, 0.6136, 1.0, 0.6136, 1.0, 0.4964, 1.0, 0.4964, 1.0, 0.6136, 1.0, 0.4964, 1.0, 0.6136, 1.0, 0.6136, 1.0, 0.4964, 1.0, 0.4964, 1.0, 0.4964, 1.0, 0.4964, 1.0, 0.4964, 1.0, 0.4964, 1.0, 0.4964, 1.0, 0.4964, 1.0, 0.4964, 1.0, 0.2614, 1.0, 0.3786, 1.0, 0.3786, 1.0, 0.2614, 1.0, 0.3786, 1.0, 0.2614, 1.0, 0.2614, 1.0, 0.3786, 1.0, 0.3786, 1.0, 0.3786, 1.0, 0.3786, 1.0, 0.3786, 1.0, 0.3786, 1.0, 0.3786, 1.0, 0.3786, 1.0, 0.3786, 1.0, 0.3786, 1.0, 0.2614, 1.0, 0.2614, 1.0, 0.3786, 1.0, 0.2614, 1.0, 0.3786, 1.0, 0.3786, 1.0, 0.2614, 1.0, 0.2614, 1.0, 0.2614, 1.0, 0.2614, 1.0, 0.2614, 1.0, 0.2614, 1.0, 0.2614, 1.0, 0.2614, 1.0, 0.2614, 1.0])
me_cylinder_003.materials.append(mat_cubeopaque_22)
me_cylinder_003.update()

# ---- objects
ob_light = bpy.data.objects.new('Light', light_light)
ob_camera = bpy.data.objects.new('Camera', cam_camera)
ob_cube = bpy.data.objects.new('Cube', me_cube_001)
ob_torus_001 = bpy.data.objects.new('Torus.001', me_torus_001)
ob_cylinder = bpy.data.objects.new('Cylinder', me_cylinder_001)
ob_cube_noiremateria = bpy.data.objects.new('Cube.noiremateria', me_cube_002)
ob_cylinder_noir = bpy.data.objects.new('Cylinder.noir', me_cylinder_003)

# ---- transforms, parenting, visibility, modifiers, constraints
ob_light.location = (4.076, 1.005, 5.904)
ob_light.rotation_euler = (0.6503, 0.05522, 1.866)
ob_light.lock_rotations_4d = False
ob_light.empty_display_type = 'ARROWS'
ob_light.color = (0.0, 0.0, 0.0, 0.0)
ob_light.lineart.crease_threshold = 0.0
ob_camera.location = (7.359, -6.926, 4.958)
ob_camera.rotation_euler = (1.109, 0.0, 0.8149)
ob_camera.lock_rotations_4d = False
ob_camera.empty_display_type = 'ARROWS'
ob_camera.color = (0.0, 0.0, 0.0, 0.0)
ob_camera.display_type = 'WIRE'
ob_camera.lineart.crease_threshold = 0.0
ob_cube.location = (0.0, 0.0, 0.0)
ob_cube.scale = (1.045, 1.045, 1.045)
ob_torus_001.location = (0.0, 0.0, -0.4992)
ob_torus_001.scale = (0.7419, 0.7419, 0.7419)
ob_cylinder.location = (0.01983, -1.578, -0.03818)
ob_cylinder.rotation_euler = (1.587, 0.006751, 0.002406)
ob_cylinder.scale = (0.582, 0.582, 0.582)
ob_cube_noiremateria.location = (0.0, 0.0, 0.0)
ob_cube_noiremateria.scale = (1.045, 1.045, 1.045)
_m = ob_cube_noiremateria.modifiers.new('Wireframe', 'WIREFRAME')
_m.thickness = 0.015
ob_cylinder_noir.location = (0.01983, -1.578, -0.03818)
ob_cylinder_noir.rotation_euler = (1.587, 0.006751, 0.002406)
ob_cylinder_noir.scale = (0.582, 0.582, 0.582)

# ---- collection membership
col_collection.objects.link(ob_light)
col_collection.objects.link(ob_camera)
col_collection.objects.link(ob_cube)
col_collection.objects.link(ob_torus_001)
col_collection.objects.link(ob_cylinder)
col_collection.objects.link(ob_cube_noiremateria)
col_collection.objects.link(ob_cylinder_noir)

# ---- scene / render settings (as saved in the file)
scene.camera = ob_camera
scene.frame_start = 1; scene.frame_end = 250; scene.frame_set(1)
scene.render.engine = 'BLENDER_EEVEE_NEXT'
scene.cycles.sampling_pattern = 'TABULATED_SOBOL'
scene.view_settings.view_transform = 'Filmic'
bpy.context.view_layer.update()
